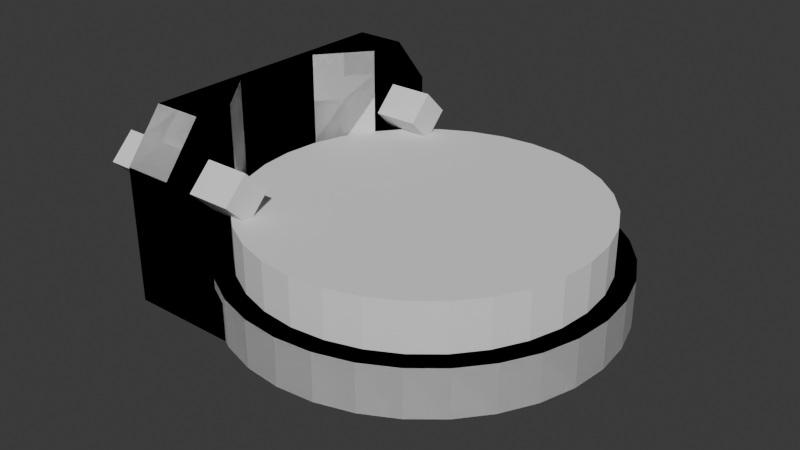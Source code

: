 # Source: design001.blend  (saved by Blender 4.1.24; exported with 4.5.12 LTS)
import bpy
from mathutils import Matrix  # noqa: F401  (used for matrix-valued properties, if any)

bpy.ops.wm.read_factory_settings(use_empty=True)
scene = bpy.context.scene
scene.name = 'Scene'

# ---- collections
col_collection = bpy.data.collections.new('Collection'); scene.collection.children.link(col_collection)
col_screws_collection = bpy.data.collections.new('screws collection'); scene.collection.children.link(col_screws_collection)

# ---- materials (node trees are filled in below, after node groups)
mat_material = bpy.data.materials.new('Material')
mat_material.alpha_threshold = 0.0
mat_material.use_transparent_shadow = False
mat_material.roughness = 0.5
mat_material.line_color = (0.0, 0.0, 0.0, 1.0)

# ---- material node trees
mat_material.use_nodes = True; mat_material.node_tree.nodes.clear()
_N = mat_material.node_tree.nodes; _L = mat_material.node_tree.links
n0 = _N.new('ShaderNodeOutputMaterial'); n0.name = 'Material Output'; n0.location = (300, 300)
n1 = _N.new('ShaderNodeBsdfPrincipled'); n1.name = 'Principled BSDF'; n1.location = (10, 300)
n1.inputs[3].default_value = 1.45
_L.new(n1.outputs[0], n0.inputs[0])
n0.is_active_output = True

# ---- world
world_world = bpy.data.worlds.new('World'); scene.world = world_world
world_world.use_nodes = True; world_world.node_tree.nodes.clear()
_N = world_world.node_tree.nodes; _L = world_world.node_tree.links
n0 = _N.new('ShaderNodeOutputWorld'); n0.name = 'World Output'; n0.location = (300, 300)
n1 = _N.new('ShaderNodeBackground'); n1.name = 'Background'; n1.location = (10, 300)
n1.inputs[0].default_value = (0.05088, 0.05088, 0.05088, 1.0)
_L.new(n1.outputs[0], n0.inputs[0])
n0.is_active_output = True
world_world.color = (0.05088, 0.05088, 0.05088)
world_world.use_sun_shadow = False
world_world.sun_shadow_jitter_overblur = 0.0

# ---- meshes
me_cube = bpy.data.meshes.new('Cube')
me_cube.from_pydata([(0.0, 0.9, 0.2), (0.0, 0.9, 0.0), (0.0, -0.9, 0.2), (0.0, -0.9, 0.0), (-1.0, 0.9, 0.2), (-1.0, 0.9, 0.0), (-1.0, -0.9, 0.2), (-1.0, -0.9, 0.0), (-0.74, 0.9, 0.0), (-0.74, -0.9, 0.2), (-0.74, -0.9, 0.0), (-0.74, 0.9, 0.2), (-0.74, -0.9, 0.7), (-1.0, -0.9, 0.7), (-1.0, 0.9, 0.7), (-0.74, 0.9, 0.7), (-0.74, -0.7, 0.95), (-1.0, -0.7, 0.95), (-1.0, 0.7, 0.95), (-0.74, 0.7, 0.95), (-1.0, 0.25, 0.0), (0.0, 0.25, 0.2), (-1.0, 0.25, 0.2), (0.0, 0.25, 0.0), (-0.74, 0.25, 0.0), (-0.94, 0.25, 0.2), (-1.0, 0.25, 0.7), (-0.94, 0.25, 0.7), (-1.0, 0.25, 0.95), (-0.94, 0.25, 0.95), (-1.0, -0.25, 0.0), (0.0, -0.25, 0.2), (-0.74, -0.25, 0.0), (-0.94, -0.25, 0.2), (-0.94, -0.25, 0.7), (-0.94, -0.25, 0.95), (-1.0, -0.25, 0.2), (0.0, -0.25, 0.0), (-1.0, -0.25, 0.7), (-1.0, -0.25, 0.95), (-1.0, -0.5, 0.0), (0.0, -0.5, 0.2), (-0.74, -0.5, 0.0), (-0.74, -0.5, 0.2), (-0.74, -0.5, 0.7), (-0.74, -0.5, 0.95), (-1.0, -0.5, 0.2), (0.0, -0.5, 0.0), (-1.0, -0.5, 0.7), (-1.0, -0.5, 0.95), (-1.0, 0.5, 0.2), (0.0, 0.5, 0.0), (-1.0, 0.5, 0.7), (-1.0, 0.5, 0.95), (-1.0, 0.5, 0.0), (0.0, 0.5, 0.2), (-0.74, 0.5, 0.0), (-0.74, 0.5, 0.2), (-0.74, 0.5, 0.7), (-0.74, 0.5, 0.95)], [], [(57, 11, 15, 58), (10, 9, 6, 7), (54, 50, 4, 5), (42, 47, 3, 10), (47, 41, 2, 3), (8, 11, 0, 1), (5, 4, 11, 8), (40, 42, 10, 7), (3, 2, 9, 10), (41, 43, 9, 2), (58, 15, 19, 59), (6, 9, 12, 13), (11, 4, 14, 15), (46, 6, 13, 48), (45, 49, 17, 16), (48, 13, 17, 49), (15, 14, 18, 19), (13, 12, 16, 17), (52, 26, 28, 53), (59, 53, 28, 29), (50, 22, 26, 52), (34, 27, 29, 35), (55, 57, 25, 21), (54, 56, 24, 20), (51, 55, 21, 23), (56, 51, 23, 24), (30, 36, 22, 20), (33, 25, 27, 34), (43, 33, 34, 44), (40, 46, 36, 30), (44, 34, 35, 45), (26, 38, 39, 28), (29, 28, 39, 35), (22, 36, 38, 26), (21, 25, 33, 31), (20, 24, 32, 30), (23, 21, 31, 37), (24, 23, 37, 32), (12, 44, 45, 16), (7, 6, 46, 40), (9, 43, 44, 12), (38, 48, 49, 39), (35, 39, 49, 45), (36, 46, 48, 38), (31, 33, 43, 41), (30, 32, 42, 40), (37, 31, 41, 47), (32, 37, 47, 42), (8, 1, 51, 56), (1, 0, 55, 51), (5, 8, 56, 54), (0, 11, 57, 55), (4, 50, 52, 14), (19, 18, 53, 59), (14, 52, 53, 18), (27, 58, 59, 29), (20, 22, 50, 54), (25, 57, 58, 27)])
_uv = me_cube.uv_layers.new(name='UVMap')
_uv.uv.foreach_set('vector', [0.8083, 0.5625, 0.8083, 0.5, 0.8083, 0.5, 0.8083, 0.5625, 0.375, 0.9333, 0.625, 0.9333, 0.625, 1.0, 0.375, 1.0, 0.375, 0.1875, 0.625, 0.1875, 0.625, 0.25, 0.375, 0.25, 0.1917, 0.7116, 0.375, 0.7116, 0.375, 0.75, 0.1917, 0.75, 0.375, 0.7116, 0.625, 0.7116, 0.625, 0.75, 0.375, 0.75, 0.375, 0.3167, 0.625, 0.3167, 0.625, 0.5, 0.375, 0.5, 0.375, 0.25, 0.625, 0.25, 0.625, 0.3167, 0.375, 0.3167, 0.125, 0.7116, 0.1917, 0.7116, 0.1917, 0.75, 0.125, 0.75, 0.375, 0.75, 0.625, 0.75, 0.625, 0.9333, 0.375, 0.9333, 0.625, 0.7116, 0.8083, 0.7116, 0.8083, 0.75, 0.625, 0.75, 0.8083, 0.5625, 0.8083, 0.5, 0.8083, 0.5, 0.8083, 0.5625, 0.625, 1.0, 0.625, 0.9333, 0.625, 0.9333, 0.625, 1.0, 0.625, 0.3167, 0.625, 0.25, 0.625, 0.25, 0.625, 0.3167, 0.625, 0.03843, 0.625, 0.0, 0.625, 0.0, 0.625, 0.03843, 0.8083, 0.7116, 0.875, 0.7116, 0.875, 0.75, 0.8083, 0.75, 0.625, 0.03843, 0.625, 0.0, 0.625, 0.0, 0.625, 0.03843, 0.625, 0.3167, 0.625, 0.25, 0.625, 0.25, 0.625, 0.3167, 0.625, 1.0, 0.625, 0.9333, 0.625, 0.9333, 0.625, 1.0, 0.625, 0.1875, 0.625, 0.125, 0.625, 0.125, 0.625, 0.1875, 0.8083, 0.5625, 0.875, 0.5625, 0.875, 0.625, 0.8083, 0.625, 0.625, 0.1875, 0.625, 0.125, 0.625, 0.125, 0.625, 0.1875, 0.8083, 0.6731, 0.8083, 0.625, 0.8083, 0.625, 0.8083, 0.6731, 0.625, 0.5625, 0.8083, 0.5625, 0.8083, 0.625, 0.625, 0.625, 0.125, 0.5625, 0.1917, 0.5625, 0.1917, 0.625, 0.125, 0.625, 0.375, 0.5625, 0.625, 0.5625, 0.625, 0.625, 0.375, 0.625, 0.1917, 0.5625, 0.375, 0.5625, 0.375, 0.625, 0.1917, 0.625, 0.375, 0.07685, 0.625, 0.07685, 0.625, 0.125, 0.375, 0.125, 0.8083, 0.6731, 0.8083, 0.625, 0.8083, 0.625, 0.8083, 0.6731, 0.8083, 0.7116, 0.8083, 0.6731, 0.8083, 0.6731, 0.8083, 0.7116, 0.375, 0.03843, 0.625, 0.03843, 0.625, 0.07685, 0.375, 0.07685, 0.8083, 0.7116, 0.8083, 0.6731, 0.8083, 0.6731, 0.8083, 0.7116, 0.625, 0.125, 0.625, 0.07685, 0.625, 0.07685, 0.625, 0.125, 0.8083, 0.625, 0.875, 0.625, 0.875, 0.6731, 0.8083, 0.6731, 0.625, 0.125, 0.625, 0.07685, 0.625, 0.07685, 0.625, 0.125, 0.625, 0.625, 0.8083, 0.625, 0.8083, 0.6731, 0.625, 0.6731, 0.125, 0.625, 0.1917, 0.625, 0.1917, 0.6731, 0.125, 0.6731, 0.375, 0.625, 0.625, 0.625, 0.625, 0.6731, 0.375, 0.6731, 0.1917, 0.625, 0.375, 0.625, 0.375, 0.6731, 0.1917, 0.6731, 0.8083, 0.75, 0.8083, 0.7116, 0.8083, 0.7116, 0.8083, 0.75, 0.375, 0.0, 0.625, 0.0, 0.625, 0.03843, 0.375, 0.03843, 0.8083, 0.75, 0.8083, 0.7116, 0.8083, 0.7116, 0.8083, 0.75, 0.625, 0.07685, 0.625, 0.03843, 0.625, 0.03843, 0.625, 0.07685, 0.8083, 0.6731, 0.875, 0.6731, 0.875, 0.7116, 0.8083, 0.7116, 0.625, 0.07685, 0.625, 0.03843, 0.625, 0.03843, 0.625, 0.07685, 0.625, 0.6731, 0.8083, 0.6731, 0.8083, 0.7116, 0.625, 0.7116, 0.125, 0.6731, 0.1917, 0.6731, 0.1917, 0.7116, 0.125, 0.7116, 0.375, 0.6731, 0.625, 0.6731, 0.625, 0.7116, 0.375, 0.7116, 0.1917, 0.6731, 0.375, 0.6731, 0.375, 0.7116, 0.1917, 0.7116, 0.1917, 0.5, 0.375, 0.5, 0.375, 0.5625, 0.1917, 0.5625, 0.375, 0.5, 0.625, 0.5, 0.625, 0.5625, 0.375, 0.5625, 0.125, 0.5, 0.1917, 0.5, 0.1917, 0.5625, 0.125, 0.5625, 0.625, 0.5, 0.8083, 0.5, 0.8083, 0.5625, 0.625, 0.5625, 0.625, 0.25, 0.625, 0.1875, 0.625, 0.1875, 0.625, 0.25, 0.8083, 0.5, 0.875, 0.5, 0.875, 0.5625, 0.8083, 0.5625, 0.625, 0.25, 0.625, 0.1875, 0.625, 0.1875, 0.625, 0.25, 0.8083, 0.625, 0.8083, 0.5625, 0.8083, 0.5625, 0.8083, 0.625, 0.375, 0.125, 0.625, 0.125, 0.625, 0.1875, 0.375, 0.1875, 0.8083, 0.625, 0.8083, 0.5625, 0.8083, 0.5625, 0.8083, 0.625])
me_cube.materials.append(mat_material)
me_cube.use_mirror_vertex_groups = False
me_cube.update()
me_cylinder = bpy.data.meshes.new('Cylinder')
me_cylinder.from_pydata([(0.0, 1.0, -1.0), (0.0, 1.0, 1.0), (0.1951, 0.9808, -1.0), (0.1951, 0.9808, 1.0), (0.3827, 0.9239, -1.0), (0.3827, 0.9239, 1.0), (0.5556, 0.8315, -1.0), (0.5556, 0.8315, 1.0), (0.7071, 0.7071, -1.0), (0.7071, 0.7071, 1.0), (0.8315, 0.5556, -1.0), (0.8315, 0.5556, 1.0), (0.9239, 0.3827, -1.0), (0.9239, 0.3827, 1.0), (0.9808, 0.1951, -1.0), (0.9808, 0.1951, 1.0), (1.0, 0.0, -1.0), (1.0, 0.0, 1.0), (0.9808, -0.1951, -1.0), (0.9808, -0.1951, 1.0), (0.9239, -0.3827, -1.0), (0.9239, -0.3827, 1.0), (0.8315, -0.5556, -1.0), (0.8315, -0.5556, 1.0), (0.7071, -0.7071, -1.0), (0.7071, -0.7071, 1.0), (0.5556, -0.8315, -1.0), (0.5556, -0.8315, 1.0), (0.3827, -0.9239, -1.0), (0.3827, -0.9239, 1.0), (0.1951, -0.9808, -1.0), (0.1951, -0.9808, 1.0), (0.0, -1.0, -1.0), (0.0, -1.0, 1.0), (-0.1951, -0.9808, -1.0), (-0.1951, -0.9808, 1.0), (-0.3827, -0.9239, -1.0), (-0.3827, -0.9239, 1.0), (-0.5556, -0.8315, -1.0), (-0.5556, -0.8315, 1.0), (-0.7071, -0.7071, -1.0), (-0.7071, -0.7071, 1.0), (-0.8315, -0.5556, -1.0), (-0.8315, -0.5556, 1.0), (-0.9239, -0.3827, -1.0), (-0.9239, -0.3827, 1.0), (-0.9808, -0.1951, -1.0), (-0.9808, -0.1951, 1.0), (-1.0, 0.0, -1.0), (-1.0, 0.0, 1.0), (-0.9808, 0.1951, -1.0), (-0.9808, 0.1951, 1.0), (-0.9239, 0.3827, -1.0), (-0.9239, 0.3827, 1.0), (-0.8315, 0.5556, -1.0), (-0.8315, 0.5556, 1.0), (-0.7071, 0.7071, -1.0), (-0.7071, 0.7071, 1.0), (-0.5556, 0.8315, -1.0), (-0.5556, 0.8315, 1.0), (-0.3827, 0.9239, -1.0), (-0.3827, 0.9239, 1.0), (-0.1951, 0.9808, -1.0), (-0.1951, 0.9808, 1.0)], [], [(0, 1, 3, 2), (2, 3, 5, 4), (4, 5, 7, 6), (6, 7, 9, 8), (8, 9, 11, 10), (10, 11, 13, 12), (12, 13, 15, 14), (14, 15, 17, 16), (16, 17, 19, 18), (18, 19, 21, 20), (20, 21, 23, 22), (22, 23, 25, 24), (24, 25, 27, 26), (26, 27, 29, 28), (28, 29, 31, 30), (30, 31, 33, 32), (32, 33, 35, 34), (34, 35, 37, 36), (36, 37, 39, 38), (38, 39, 41, 40), (40, 41, 43, 42), (42, 43, 45, 44), (44, 45, 47, 46), (46, 47, 49, 48), (48, 49, 51, 50), (50, 51, 53, 52), (52, 53, 55, 54), (54, 55, 57, 56), (56, 57, 59, 58), (58, 59, 61, 60), (3, 1, 63, 61, 59, 57, 55, 53, 51, 49, 47, 45, 43, 41, 39, 37, 35, 33, 31, 29, 27, 25, 23, 21, 19, 17, 15, 13, 11, 9, 7, 5), (60, 61, 63, 62), (62, 63, 1, 0), (0, 2, 4, 6, 8, 10, 12, 14, 16, 18, 20, 22, 24, 26, 28, 30, 32, 34, 36, 38, 40, 42, 44, 46, 48, 50, 52, 54, 56, 58, 60, 62)])
_uv = me_cylinder.uv_layers.new(name='UVMap')
_uv.uv.foreach_set('vector', [1.0, 0.5, 1.0, 1.0, 0.9688, 1.0, 0.9688, 0.5, 0.9688, 0.5, 0.9688, 1.0, 0.9375, 1.0, 0.9375, 0.5, 0.9375, 0.5, 0.9375, 1.0, 0.9062, 1.0, 0.9062, 0.5, 0.9062, 0.5, 0.9062, 1.0, 0.875, 1.0, 0.875, 0.5, 0.875, 0.5, 0.875, 1.0, 0.8438, 1.0, 0.8438, 0.5, 0.8438, 0.5, 0.8438, 1.0, 0.8125, 1.0, 0.8125, 0.5, 0.8125, 0.5, 0.8125, 1.0, 0.7812, 1.0, 0.7812, 0.5, 0.7812, 0.5, 0.7812, 1.0, 0.75, 1.0, 0.75, 0.5, 0.75, 0.5, 0.75, 1.0, 0.7188, 1.0, 0.7188, 0.5, 0.7188, 0.5, 0.7188, 1.0, 0.6875, 1.0, 0.6875, 0.5, 0.6875, 0.5, 0.6875, 1.0, 0.6562, 1.0, 0.6562, 0.5, 0.6562, 0.5, 0.6562, 1.0, 0.625, 1.0, 0.625, 0.5, 0.625, 0.5, 0.625, 1.0, 0.5938, 1.0, 0.5938, 0.5, 0.5938, 0.5, 0.5938, 1.0, 0.5625, 1.0, 0.5625, 0.5, 0.5625, 0.5, 0.5625, 1.0, 0.5312, 1.0, 0.5312, 0.5, 0.5312, 0.5, 0.5312, 1.0, 0.5, 1.0, 0.5, 0.5, 0.5, 0.5, 0.5, 1.0, 0.4688, 1.0, 0.4688, 0.5, 0.4688, 0.5, 0.4688, 1.0, 0.4375, 1.0, 0.4375, 0.5, 0.4375, 0.5, 0.4375, 1.0, 0.4062, 1.0, 0.4062, 0.5, 0.4062, 0.5, 0.4062, 1.0, 0.375, 1.0, 0.375, 0.5, 0.375, 0.5, 0.375, 1.0, 0.3438, 1.0, 0.3438, 0.5, 0.3438, 0.5, 0.3438, 1.0, 0.3125, 1.0, 0.3125, 0.5, 0.3125, 0.5, 0.3125, 1.0, 0.2812, 1.0, 0.2812, 0.5, 0.2812, 0.5, 0.2812, 1.0, 0.25, 1.0, 0.25, 0.5, 0.25, 0.5, 0.25, 1.0, 0.2188, 1.0, 0.2188, 0.5, 0.2188, 0.5, 0.2188, 1.0, 0.1875, 1.0, 0.1875, 0.5, 0.1875, 0.5, 0.1875, 1.0, 0.1562, 1.0, 0.1562, 0.5, 0.1562, 0.5, 0.1562, 1.0, 0.125, 1.0, 0.125, 0.5, 0.125, 0.5, 0.125, 1.0, 0.09375, 1.0, 0.09375, 0.5, 0.09375, 0.5, 0.09375, 1.0, 0.0625, 1.0, 0.0625, 0.5, 0.2968, 0.4854, 0.25, 0.49, 0.2032, 0.4854, 0.1582, 0.4717, 0.1167, 0.4496, 0.08029, 0.4197, 0.05045, 0.3833, 0.02827, 0.3418, 0.01461, 0.2968, 0.01, 0.25, 0.01461, 0.2032, 0.02827, 0.1582, 0.05045, 0.1167, 0.08029, 0.08029, 0.1167, 0.05045, 0.1582, 0.02827, 0.2032, 0.01461, 0.25, 0.01, 0.2968, 0.01461, 0.3418, 0.02827, 0.3833, 0.05045, 0.4197, 0.08029, 0.4496, 0.1167, 0.4717, 0.1582, 0.4854, 0.2032, 0.49, 0.25, 0.4854, 0.2968, 0.4717, 0.3418, 0.4496, 0.3833, 0.4197, 0.4197, 0.3833, 0.4496, 0.3418, 0.4717, 0.0625, 0.5, 0.0625, 1.0, 0.03125, 1.0, 0.03125, 0.5, 0.03125, 0.5, 0.03125, 1.0, 0.0, 1.0, 0.0, 0.5, 0.75, 0.49, 0.7968, 0.4854, 0.8418, 0.4717, 0.8833, 0.4496, 0.9197, 0.4197, 0.9496, 0.3833, 0.9717, 0.3418, 0.9854, 0.2968, 0.99, 0.25, 0.9854, 0.2032, 0.9717, 0.1582, 0.9496, 0.1167, 0.9197, 0.08029, 0.8833, 0.05045, 0.8418, 0.02827, 0.7968, 0.01461, 0.75, 0.01, 0.7032, 0.01461, 0.6582, 0.02827, 0.6167, 0.05045, 0.5803, 0.08029, 0.5504, 0.1167, 0.5283, 0.1582, 0.5146, 0.2032, 0.51, 0.25, 0.5146, 0.2968, 0.5283, 0.3418, 0.5504, 0.3833, 0.5803, 0.4197, 0.6167, 0.4496, 0.6582, 0.4717, 0.7032, 0.4854])
me_cylinder.update()
me_cylinder_001 = bpy.data.meshes.new('Cylinder.001')
me_cylinder_001.from_pydata([(0.0, 1.0, 0.0), (0.0, 1.0, 0.25), (0.1951, 0.9808, 0.0), (0.1951, 0.9808, 0.25), (0.3827, 0.9239, 0.0), (0.3827, 0.9239, 0.25), (0.5556, 0.8315, 0.0), (0.5556, 0.8315, 0.25), (0.7071, 0.7071, 0.0), (0.7071, 0.7071, 0.25), (0.8315, 0.5556, 0.0), (0.8315, 0.5556, 0.25), (0.9239, 0.3827, 0.0), (0.9239, 0.3827, 0.25), (0.9808, 0.1951, 0.0), (0.9808, 0.1951, 0.25), (1.0, -1.49e-08, 0.0), (1.0, 0.0, 0.25), (0.9808, -0.1951, 0.0), (0.9808, -0.1951, 0.25), (0.9239, -0.3827, 0.0), (0.9239, -0.3827, 0.25), (0.8315, -0.5556, 0.0), (0.8315, -0.5556, 0.25), (0.7071, -0.7071, 0.0), (0.7071, -0.7071, 0.25), (0.5556, -0.8315, 0.0), (0.5556, -0.8315, 0.25), (0.3827, -0.9239, 0.0), (0.3827, -0.9239, 0.25), (0.1951, -0.9808, 0.0), (0.1951, -0.9808, 0.25), (0.0, -1.0, 0.0), (0.0, -1.0, 0.25), (-0.1951, -0.9808, 0.0), (-0.1951, -0.9808, 0.25), (-0.3827, -0.9239, 0.0), (-0.3827, -0.9239, 0.25), (-0.5556, -0.8315, 0.0), (-0.5556, -0.8315, 0.25), (-0.7071, -0.7071, 0.0), (-0.7071, -0.7071, 0.25), (-0.8315, -0.5556, 0.0), (-0.8315, -0.5556, 0.25), (-0.9239, -0.3827, 0.0), (-0.9239, -0.3827, 0.25), (-0.9808, -0.1951, 0.0), (-0.9808, -0.1951, 0.25), (-1.0, -1.49e-08, 0.0), (-1.0, 0.0, 0.25), (-0.9808, 0.1951, 0.0), (-0.9808, 0.1951, 0.25), (-0.9239, 0.3827, 0.0), (-0.9239, 0.3827, 0.25), (-0.8315, 0.5556, 0.0), (-0.8315, 0.5556, 0.25), (-0.7071, 0.7071, 0.0), (-0.7071, 0.7071, 0.25), (-0.5556, 0.8315, 0.0), (-0.5556, 0.8315, 0.25), (-0.3827, 0.9239, 0.0), (-0.3827, 0.9239, 0.25), (-0.1951, 0.9808, 0.0), (-0.1951, 0.9808, 0.25)], [], [(0, 1, 3, 2), (2, 3, 5, 4), (4, 5, 7, 6), (6, 7, 9, 8), (8, 9, 11, 10), (10, 11, 13, 12), (12, 13, 15, 14), (14, 15, 17, 16), (16, 17, 19, 18), (18, 19, 21, 20), (20, 21, 23, 22), (22, 23, 25, 24), (24, 25, 27, 26), (26, 27, 29, 28), (28, 29, 31, 30), (30, 31, 33, 32), (32, 33, 35, 34), (34, 35, 37, 36), (36, 37, 39, 38), (38, 39, 41, 40), (40, 41, 43, 42), (42, 43, 45, 44), (44, 45, 47, 46), (46, 47, 49, 48), (48, 49, 51, 50), (50, 51, 53, 52), (52, 53, 55, 54), (54, 55, 57, 56), (56, 57, 59, 58), (58, 59, 61, 60), (3, 1, 63, 61, 59, 57, 55, 53, 51, 49, 47, 45, 43, 41, 39, 37, 35, 33, 31, 29, 27, 25, 23, 21, 19, 17, 15, 13, 11, 9, 7, 5), (60, 61, 63, 62), (62, 63, 1, 0), (0, 2, 4, 6, 8, 10, 12, 14, 16, 18, 20, 22, 24, 26, 28, 30, 32, 34, 36, 38, 40, 42, 44, 46, 48, 50, 52, 54, 56, 58, 60, 62)])
_uv = me_cylinder_001.uv_layers.new(name='UVMap')
_uv.uv.foreach_set('vector', [1.0, 0.5, 1.0, 1.0, 0.9688, 1.0, 0.9688, 0.5, 0.9688, 0.5, 0.9688, 1.0, 0.9375, 1.0, 0.9375, 0.5, 0.9375, 0.5, 0.9375, 1.0, 0.9062, 1.0, 0.9062, 0.5, 0.9062, 0.5, 0.9062, 1.0, 0.875, 1.0, 0.875, 0.5, 0.875, 0.5, 0.875, 1.0, 0.8438, 1.0, 0.8438, 0.5, 0.8438, 0.5, 0.8438, 1.0, 0.8125, 1.0, 0.8125, 0.5, 0.8125, 0.5, 0.8125, 1.0, 0.7812, 1.0, 0.7812, 0.5, 0.7812, 0.5, 0.7812, 1.0, 0.75, 1.0, 0.75, 0.5, 0.75, 0.5, 0.75, 1.0, 0.7188, 1.0, 0.7188, 0.5, 0.7188, 0.5, 0.7188, 1.0, 0.6875, 1.0, 0.6875, 0.5, 0.6875, 0.5, 0.6875, 1.0, 0.6562, 1.0, 0.6562, 0.5, 0.6562, 0.5, 0.6562, 1.0, 0.625, 1.0, 0.625, 0.5, 0.625, 0.5, 0.625, 1.0, 0.5938, 1.0, 0.5938, 0.5, 0.5938, 0.5, 0.5938, 1.0, 0.5625, 1.0, 0.5625, 0.5, 0.5625, 0.5, 0.5625, 1.0, 0.5312, 1.0, 0.5312, 0.5, 0.5312, 0.5, 0.5312, 1.0, 0.5, 1.0, 0.5, 0.5, 0.5, 0.5, 0.5, 1.0, 0.4688, 1.0, 0.4688, 0.5, 0.4688, 0.5, 0.4688, 1.0, 0.4375, 1.0, 0.4375, 0.5, 0.4375, 0.5, 0.4375, 1.0, 0.4062, 1.0, 0.4062, 0.5, 0.4062, 0.5, 0.4062, 1.0, 0.375, 1.0, 0.375, 0.5, 0.375, 0.5, 0.375, 1.0, 0.3438, 1.0, 0.3438, 0.5, 0.3438, 0.5, 0.3438, 1.0, 0.3125, 1.0, 0.3125, 0.5, 0.3125, 0.5, 0.3125, 1.0, 0.2812, 1.0, 0.2812, 0.5, 0.2812, 0.5, 0.2812, 1.0, 0.25, 1.0, 0.25, 0.5, 0.25, 0.5, 0.25, 1.0, 0.2188, 1.0, 0.2188, 0.5, 0.2188, 0.5, 0.2188, 1.0, 0.1875, 1.0, 0.1875, 0.5, 0.1875, 0.5, 0.1875, 1.0, 0.1562, 1.0, 0.1562, 0.5, 0.1562, 0.5, 0.1562, 1.0, 0.125, 1.0, 0.125, 0.5, 0.125, 0.5, 0.125, 1.0, 0.09375, 1.0, 0.09375, 0.5, 0.09375, 0.5, 0.09375, 1.0, 0.0625, 1.0, 0.0625, 0.5, 0.2968, 0.4854, 0.25, 0.49, 0.2032, 0.4854, 0.1582, 0.4717, 0.1167, 0.4496, 0.08029, 0.4197, 0.05045, 0.3833, 0.02827, 0.3418, 0.01461, 0.2968, 0.01, 0.25, 0.01461, 0.2032, 0.02827, 0.1582, 0.05045, 0.1167, 0.08029, 0.08029, 0.1167, 0.05045, 0.1582, 0.02827, 0.2032, 0.01461, 0.25, 0.01, 0.2968, 0.01461, 0.3418, 0.02827, 0.3833, 0.05045, 0.4197, 0.08029, 0.4496, 0.1167, 0.4717, 0.1582, 0.4854, 0.2032, 0.49, 0.25, 0.4854, 0.2968, 0.4717, 0.3418, 0.4496, 0.3833, 0.4197, 0.4197, 0.3833, 0.4496, 0.3418, 0.4717, 0.0625, 0.5, 0.0625, 1.0, 0.03125, 1.0, 0.03125, 0.5, 0.03125, 0.5, 0.03125, 1.0, 0.0, 1.0, 0.0, 0.5, 0.75, 0.49, 0.7968, 0.4854, 0.8418, 0.4717, 0.8833, 0.4496, 0.9197, 0.4197, 0.9496, 0.3833, 0.9717, 0.3418, 0.9854, 0.2968, 0.99, 0.25, 0.9854, 0.2032, 0.9717, 0.1582, 0.9496, 0.1167, 0.9197, 0.08029, 0.8833, 0.05045, 0.8418, 0.02827, 0.7968, 0.01461, 0.75, 0.01, 0.7032, 0.01461, 0.6582, 0.02827, 0.6167, 0.05045, 0.5803, 0.08029, 0.5504, 0.1167, 0.5283, 0.1582, 0.5146, 0.2032, 0.51, 0.25, 0.5146, 0.2968, 0.5283, 0.3418, 0.5504, 0.3833, 0.5803, 0.4197, 0.6167, 0.4496, 0.6582, 0.4717, 0.7032, 0.4854])
me_cylinder_001.update()
me_cube_004 = bpy.data.meshes.new('Cube.004')
me_cube_004.from_pydata([(0.0, 0.9, 0.1), (0.0, 1.0, 0.0), (0.0, 0.9, 0.0), (0.0, 1.0, 0.25), (0.1756, 0.8827, 0.1), (0.1951, 0.9808, 0.0), (0.3444, 0.8315, 0.1), (0.1951, 0.9808, 0.25), (0.0, -0.9, 0.0), (0.5, 0.7483, 0.1), (-1.0, 0.9, 0.2), (0.3827, 0.9239, 0.0), (0.6364, 0.6364, 0.1), (-1.0, 0.9, 0.0), (0.3827, 0.9239, 0.25), (0.7483, 0.5, 0.1), (-1.0, -0.9, 0.2), (0.5556, 0.8315, 0.0), (0.8315, 0.3444, 0.1), (-1.0, -0.9, 0.0), (0.5556, 0.8315, 0.25), (0.8827, 0.1756, 0.1), (0.7071, 0.7071, 0.0), (-0.74, 0.9, 0.0), (0.9, 0.0, 0.1), (-0.74, -0.9, 0.2), (0.7071, 0.7071, 0.25), (0.8315, 0.5556, 0.0), (0.8827, -0.1756, 0.1), (-0.74, -0.9, 0.0), (0.8315, -0.3444, 0.1), (-0.74, 0.9, 0.2), (0.8315, 0.5556, 0.25), (0.9239, 0.3827, 0.0), (0.7483, -0.5, 0.1), (-0.74, -0.9, 0.7), (0.9239, 0.3827, 0.25), (0.6364, -0.6364, 0.1), (-1.0, -0.9, 0.7), (0.9808, 0.1951, 0.0), (0.5, -0.7483, 0.1), (-1.0, 0.9, 0.7), (0.3444, -0.8315, 0.1), (-0.74, 0.9, 0.7), (0.9808, 0.1951, 0.25), (0.1756, -0.8827, 0.1), (1.0, -1.49e-08, 0.0), (-0.74, -0.7, 0.95), (0.0, -0.9, 0.1), (-1.0, -0.7, 0.95), (1.0, 0.0, 0.25), (0.9808, -0.1951, 0.0), (-0.1756, -0.8827, 0.1), (-1.0, 0.7, 0.95), (0.9808, -0.1951, 0.25), (-0.3444, -0.8315, 0.1), (-0.74, 0.7, 0.95), (0.9239, -0.3827, 0.0), (-0.5, -0.7483, 0.1), (-1.0, 0.25, 0.0), (0.9239, -0.3827, 0.25), (-0.6364, -0.6364, 0.1), (0.8315, -0.5556, 0.0), (-1.0, 0.25, 0.2), (-0.7483, -0.5, 0.1), (0.8315, -0.5556, 0.25), (-0.7483, -0.5, 0.5), (0.0, 0.25, 0.0), (-0.8315, -0.3444, 0.1), (0.7071, -0.7071, 0.0), (-0.74, 0.25, 0.0), (-0.8827, -0.1756, 0.1), (0.7071, -0.7071, 0.25), (-1.0, 0.25, 0.7), (-0.9, 0.0, 0.1), (0.5556, -0.8315, 0.0), (-0.8827, 0.1756, 0.1), (0.5556, -0.8315, 0.25), (-0.94, 0.25, 0.7), (-1.0, 0.25, 0.95), (-0.8315, 0.3444, 0.1), (0.3827, -0.9239, 0.0), (-0.94, 0.25, 0.95), (-0.7483, 0.5, 0.1), (-0.7483, 0.5, 0.5), (0.3827, -0.9239, 0.25), (0.1951, -0.9808, 0.0), (-0.6364, 0.6364, 0.1), (-1.0, -0.25, 0.0), (-0.5, 0.7483, 0.1), (0.1951, -0.9808, 0.25), (-0.74, -0.25, 0.0), (0.0, -1.0, 0.0), (-0.3444, 0.8315, 0.1), (0.0, -1.0, 0.25), (-0.94, -0.25, 0.7), (-0.1756, 0.8827, 0.1), (-0.1951, -0.9808, 0.0), (-0.94, -0.25, 0.95), (-0.1951, -0.9808, 0.25), (-1.0, -0.25, 0.2), (-0.3827, -0.9239, 0.0), (0.0, -0.25, 0.0), (-0.3827, -0.9239, 0.25), (-1.0, -0.25, 0.7), (-0.5556, -0.8315, 0.0), (-1.0, -0.25, 0.95), (-0.5556, -0.8315, 0.25), (-1.0, -0.5, 0.0), (-0.7071, -0.7071, 0.0), (-0.7071, -0.7071, 0.25), (-0.74, -0.5, 0.0), (-0.8315, -0.5556, 0.0), (-0.9239, -0.3827, 0.0), (-0.74, -0.5, 0.7), (-0.74, -0.5, 0.95), (-0.9808, -0.1951, 0.0), (-1.0, -0.5, 0.2), (0.0, -0.5, 0.0), (-1.0, -1.49e-08, 0.0), (-1.0, -0.5, 0.7), (-1.0, 0.0, 0.25), (-1.0, -0.5, 0.95), (-0.9808, 0.1951, 0.0), (-1.0, 0.5, 0.2), (0.0, 0.5, 0.0), (-1.0, 0.5, 0.7), (-0.9239, 0.3827, 0.0), (-1.0, 0.5, 0.95), (-1.0, 0.5, 0.0), (-0.8315, 0.5556, 0.0), (-0.74, 0.5, 0.0), (-0.7071, 0.7071, 0.0), (-0.7071, 0.7071, 0.25), (-0.5556, 0.8315, 0.0), (-0.74, 0.5, 0.7), (-0.74, 0.5, 0.95), (-0.5556, 0.8315, 0.25), (-0.3827, 0.9239, 0.0), (-0.3827, 0.9239, 0.25), (-0.1951, 0.9808, 0.0), (-0.1951, 0.9808, 0.25), (-0.74, 0.667, 0.25), (-0.74, 0.667, 0.2), (-0.4274, 0.9, 0.2), (-0.316, 0.9, 0.0), (-0.4274, 0.9, 0.0), (-0.4274, -0.9, 0.2), (-0.4274, -0.9, 0.0), (-0.7071, -0.7071, 0.2), (-0.74, -0.667, 0.2), (-0.5556, -0.8315, 0.2), (-1.0, -2.98e-09, 0.2), (-0.94, 0.25, 0.25), (-0.94, -0.25, 0.25), (-0.74, -0.667, 0.25), (-0.5556, 0.8315, 0.2), (-0.7071, 0.7071, 0.2), (-0.74, -0.667, 0.0), (-0.8612, -0.5, 0.0), (-0.9641, -0.25, 0.0), (-0.9494, -0.2987, 0.0), (-0.9641, 0.25, 0.0), (-0.9773, 0.2064, 0.0), (-0.8612, 0.5, 0.0), (-0.9083, 0.4118, 0.0), (-0.74, 0.667, 0.0), (-0.8006, 0.5932, 0.0), (-0.5785, 0.8127, 0.0), (-0.8545, -0.5, 0.0), (-0.1114, 0.5602, 0.0), (-0.3793, 0.705, 0.0), (-0.5163, 0.5, 0.0), (-0.8614, -0.01647, 0.0), (-0.5575, 0.4384, 0.0), (-0.05331, 0.268, 0.0), (-0.9766, 0.2051, 0.0), (-0.7929, 0.5814, 0.0), (-0.8436, -0.4004, 0.0), (-0.9303, -0.3171, 0.0), (-0.74, -0.356, 0.0), (-0.701, 0.2236, 0.0), (-0.8923, 0.25, 0.0), (-0.9221, 0.1001, 0.0), (-0.6834, 0.25, 0.0), (-0.04973, 0.25, 0.0), (-0.8678, 0.3729, 0.0), (-0.09946, 0.5, 0.0), (-0.74, 0.5102, 0.5), (-0.74, 0.5102, 0.25), (-0.74, 0.5, 0.5), (-0.7651, -0.4686, 0.5), (-0.7651, -0.4686, 0.25), (-0.74, -0.5, 0.5), (-0.74, -0.5102, 0.25), (-0.74, -0.5102, 0.5), (-0.7651, 0.4686, 0.5), (-0.7651, 0.4686, 0.25), (-0.9, 0.0, 0.25), (-0.8315, 0.3444, 0.25), (-0.8827, 0.1756, 0.25), (-0.6364, -0.6364, 0.25), (-0.8827, -0.1756, 0.25), (-0.8315, -0.3444, 0.25), (-0.6364, 0.6364, 0.25), (-0.5, -0.7483, 0.25), (-0.3444, 0.8315, 0.25), (-0.5, 0.7483, 0.25), (-0.1756, 0.8827, 0.25), (0.1756, 0.8827, 0.25), (0.0, 0.9, 0.25), (0.5, 0.7483, 0.25), (0.7483, 0.5, 0.25), (0.6364, 0.6364, 0.25), (0.9, 0.0, 0.25), (0.8827, -0.1756, 0.25), (0.8827, 0.1756, 0.25), (0.8315, 0.3444, 0.25), (-0.1756, -0.8827, 0.25), (0.1756, -0.8827, 0.25), (0.0, -0.9, 0.25), (0.5, -0.7483, 0.25), (0.7483, -0.5, 0.25), (0.6364, -0.6364, 0.25), (0.3444, -0.8315, 0.25), (0.3444, 0.8315, 0.25), (-0.3444, -0.8315, 0.25), (0.8315, -0.3444, 0.25), (-0.2871, -0.4, 0.1), (-0.2854, -0.417, 0.1), (-0.2854, -0.383, 0.1), (-0.2724, -0.4484, 0.1), (-0.2778, -0.4383, 0.1), (-0.2805, -0.3667, 0.1), (-0.2805, -0.4333, 0.1), (-0.2724, -0.3516, 0.1), (-0.2484, -0.4724, 0.1), (-0.2616, -0.3384, 0.1), (-0.217, -0.3146, 0.1), (-0.217, -0.4854, 0.1), (-0.2333, -0.3195, 0.1), (-0.2333, -0.4805, 0.1), (-0.2484, -0.3276, 0.1), (-0.2616, -0.4616, 0.1), (-0.183, -0.4854, 0.1), (-0.183, -0.3146, 0.1), (-0.1516, -0.4724, 0.1), (-0.1516, -0.3276, 0.1), (-0.1667, -0.4805, 0.1), (-0.1667, -0.3195, 0.1), (-0.1276, -0.4484, 0.1), (-0.1276, -0.3516, 0.1), (-0.1129, -0.4, 0.1), (-0.1146, -0.383, 0.1), (-0.1146, -0.417, 0.1), (-0.1195, -0.3667, 0.1), (-0.1195, -0.4333, 0.1), (-0.1384, -0.3384, 0.1), (-0.1384, -0.4616, 0.1), (-0.2, -0.4871, 0.1), (-0.2, -0.3129, 0.1), (-0.2871, 0.4, 0.1), (-0.2854, 0.383, 0.1), (-0.2854, 0.417, 0.1), (-0.2724, 0.3516, 0.1), (-0.2724, 0.4484, 0.1), (-0.2751, 0.4435, 0.1), (-0.2805, 0.3667, 0.1), (-0.2805, 0.4333, 0.1), (-0.2484, 0.3276, 0.1), (-0.2484, 0.4724, 0.1), (-0.217, 0.3146, 0.1), (-0.217, 0.4854, 0.1), (-0.2333, 0.3195, 0.1), (-0.2333, 0.4805, 0.1), (-0.2616, 0.3384, 0.1), (-0.2616, 0.4616, 0.1), (-0.183, 0.3146, 0.1), (-0.183, 0.4854, 0.1), (-0.1516, 0.3276, 0.1), (-0.1516, 0.4724, 0.1), (-0.1667, 0.3195, 0.1), (-0.1667, 0.4805, 0.1), (-0.1276, 0.3516, 0.1), (-0.1276, 0.4484, 0.1), (-0.1129, 0.4, 0.1), (-0.1146, 0.383, 0.1), (-0.1146, 0.417, 0.1), (-0.1195, 0.3667, 0.1), (-0.1195, 0.4333, 0.1), (-0.1384, 0.3384, 0.1), (-0.1384, 0.4616, 0.1), (-0.2, 0.3129, 0.1), (-0.2, 0.4871, 0.1), (-1.0, -0.65, 0.7273), (-1.0, -0.6227, 0.7), (-0.74, -0.6227, 0.7), (-0.74, -0.65, 0.7273), (-1.0, -0.5227, 0.6), (-0.74, -0.5227, 0.6), (-1.0, -0.7773, 0.6), (-0.74, -0.7773, 0.6), (-1.0, -0.65, 0.4727), (-0.74, -0.65, 0.4727), (-1.0, -0.6773, 0.7), (-0.74, -0.6773, 0.7), (-1.0, 0.65, 0.7273), (-1.0, 0.6773, 0.7), (-0.74, 0.6773, 0.7), (-0.74, 0.65, 0.7273), (-1.0, 0.7773, 0.6), (-0.74, 0.7773, 0.6), (-1.0, 0.5227, 0.6), (-0.74, 0.5227, 0.6), (-0.74, 0.65, 0.4727), (-1.0, 0.65, 0.4727), (-1.0, 0.6227, 0.7), (-0.74, 0.6227, 0.7), (-0.2, -0.3129, 0.0), (-0.183, -0.3146, 0.0), (-0.1667, -0.3195, 0.0), (-0.1516, -0.3276, 0.0), (-0.1384, -0.3384, 0.0), (-0.1276, -0.3516, 0.0), (-0.1195, -0.3667, 0.0), (-0.1146, -0.383, 0.0), (-0.1129, -0.4, 0.0), (-0.1146, -0.417, 0.0), (-0.1195, -0.4333, 0.0), (-0.1276, -0.4484, 0.0), (-0.1384, -0.4616, 0.0), (-0.1516, -0.4724, 0.0), (-0.1667, -0.4805, 0.0), (-0.183, -0.4854, 0.0), (-0.2, -0.4871, 0.0), (-0.217, -0.4854, 0.0), (-0.2333, -0.4805, 0.0), (-0.2484, -0.4724, 0.0), (-0.2616, -0.4616, 0.0), (-0.2724, -0.4484, 0.0), (-0.2805, -0.4333, 0.0), (-0.2854, -0.417, 0.0), (-0.2871, -0.4, 0.0), (-0.2854, -0.383, 0.0), (-0.2805, -0.3667, 0.0), (-0.2724, -0.3516, 0.0), (-0.2616, -0.3384, 0.0), (-0.2484, -0.3276, 0.0), (-0.2333, -0.3195, 0.0), (-0.217, -0.3146, 0.0), (-0.2, 0.4871, 0.0), (-0.183, 0.4854, 0.0), (-0.1667, 0.4805, 0.0), (-0.1516, 0.4724, 0.0), (-0.1384, 0.4616, 0.0), (-0.1276, 0.4484, 0.0), (-0.1195, 0.4333, 0.0), (-0.1146, 0.417, 0.0), (-0.1129, 0.4, 0.0), (-0.1146, 0.383, 0.0), (-0.1195, 0.3667, 0.0), (-0.1276, 0.3516, 0.0), (-0.1384, 0.3384, 0.0), (-0.1516, 0.3276, 0.0), (-0.1667, 0.3195, 0.0), (-0.183, 0.3146, 0.0), (-0.2, 0.3129, 0.0), (-0.217, 0.3146, 0.0), (-0.2333, 0.3195, 0.0), (-0.2484, 0.3276, 0.0), (-0.2616, 0.3384, 0.0), (-0.2724, 0.3516, 0.0), (-0.2805, 0.3667, 0.0), (-0.2854, 0.383, 0.0), (-0.2871, 0.4, 0.0), (-0.2854, 0.417, 0.0), (-0.2805, 0.4333, 0.0), (-0.2724, 0.4484, 0.0), (-0.2616, 0.4616, 0.0), (-0.2484, 0.4724, 0.0), (-0.2333, 0.4805, 0.0), (-0.217, 0.4854, 0.0)], [], [(317, 135, 190, 188, 189, 142, 143, 31, 43, 308, 311, 314, 313), (29, 25, 16, 19), (129, 124, 10, 13), (148, 29, 158, 109, 105), (8, 148, 105, 109, 158, 111, 118), (23, 31, 144, 146), (13, 10, 31, 23), (29, 19, 108, 159, 112, 158), (158, 112, 159, 169, 111), (25, 29, 148, 147), (150, 25, 147, 151, 149), (43, 56, 136, 135, 317, 309, 308), (16, 25, 35, 38), (31, 10, 41, 43), (295, 120, 117, 16, 38, 304, 300, 302, 298), (115, 122, 49, 47), (304, 38, 49, 122, 120, 295, 294), (43, 41, 53, 56), (38, 35, 47, 49), (126, 73, 79, 128), (136, 128, 79, 82), (124, 63, 73, 126), (95, 78, 82, 98), (162, 59, 129, 164, 165, 127), (165, 164, 131, 70, 182, 186), (182, 162, 127, 165, 186), (174, 131, 172), (354, 187, 125, 67, 175, 362, 361, 360, 359, 358, 357, 356, 355), (175, 185, 184, 70, 131, 174, 172, 187, 354, 353, 352, 351, 350, 381, 380, 379, 378, 377, 376, 375, 374, 373, 372, 371, 370, 369, 368, 367, 366, 365, 364, 363, 362), (175, 67, 185), (152, 63, 59, 119), (88, 100, 152, 119), (153, 78, 95, 154), (191, 192, 154, 95, 114, 193), (108, 117, 100, 88), (114, 95, 98, 115), (73, 104, 106, 79), (82, 79, 106, 98), (63, 152, 121), (100, 104, 73, 63, 121, 152), (160, 88, 119, 116), (59, 162, 163, 123, 119), (176, 123, 163), (163, 162, 182, 70, 91, 160, 116, 173, 183, 123, 176), (173, 116, 119, 123, 183), (181, 70, 184), (102, 91, 70, 181, 184, 185, 67), (297, 296, 114, 115, 47, 35, 305), (19, 16, 117, 108), (305, 35, 25, 150, 155, 194, 195, 193, 114, 296, 299, 303, 301), (104, 120, 122, 106), (98, 106, 122, 115), (100, 117, 120, 104), (159, 108, 88, 160, 161, 113), (111, 169, 178, 180), (161, 160, 91, 180, 178, 169, 159, 113, 179), (179, 113, 161), (328, 118, 111, 180, 91, 102, 323, 322, 321, 320, 319, 318, 349, 348, 347, 346, 345, 344, 343, 342, 341, 340, 339, 338, 337, 336, 335, 334, 333, 332, 331, 330, 329), (323, 102, 118, 328, 327, 326, 325, 324), (132, 166, 23, 146, 134, 168), (134, 146, 145, 171, 168), (166, 132, 168, 171, 145, 2, 125, 170, 187, 172, 131), (170, 125, 187), (129, 13, 23, 166, 167, 130, 164), (177, 130, 167), (167, 166, 131, 164, 130, 177), (31, 143, 157, 156, 144), (307, 41, 10, 124, 126, 316, 312, 315, 310), (56, 53, 128, 136), (316, 126, 128, 53, 41, 307, 306), (78, 135, 136, 82), (59, 63, 124, 129), (196, 190, 135, 78, 153, 197), (1, 3, 7, 5), (5, 7, 14, 11), (11, 14, 20, 17), (17, 20, 26, 22), (22, 26, 32, 27), (27, 32, 36, 33), (33, 36, 44, 39), (39, 44, 50, 46), (46, 50, 54, 51), (51, 54, 60, 57), (57, 60, 65, 62), (62, 65, 72, 69), (69, 72, 77, 75), (75, 77, 85, 81), (81, 85, 90, 86), (86, 90, 94, 92), (92, 94, 99, 97), (97, 99, 103, 101), (147, 148, 101, 103, 107, 151), (151, 107, 110, 149), (110, 155, 150, 149), (143, 142, 133, 157), (157, 133, 137, 156), (137, 139, 138, 146, 144, 156), (194, 155, 110, 107, 103, 99, 94, 90, 85, 77, 72, 65, 60, 54, 50, 44, 36, 32, 26, 20, 14, 7, 3, 141, 139, 137, 133, 142, 189, 204, 207, 206, 208, 210, 209, 225, 211, 213, 212, 217, 216, 214, 215, 227, 222, 223, 221, 224, 219, 220, 218, 226, 205, 201), (153, 154, 192, 203, 202, 198, 200, 199, 197), (138, 139, 141, 140), (140, 141, 3, 1), (145, 146, 138, 140, 1, 5, 11, 17, 22, 27, 33, 39, 46, 51, 57, 62, 69, 75, 81, 86, 92, 97, 101, 148, 8, 118, 102, 67, 125, 2), (210, 0, 4, 209), (209, 4, 6, 225), (225, 6, 9, 211), (211, 9, 12, 213), (12, 15, 212, 213), (15, 18, 217, 212), (18, 21, 216, 217), (21, 24, 214, 216), (24, 28, 215, 214), (28, 30, 227, 215), (30, 34, 222, 227), (34, 37, 223, 222), (37, 40, 221, 223), (40, 42, 224, 221), (42, 45, 219, 224), (45, 48, 220, 219), (48, 52, 218, 220), (52, 55, 226, 218), (55, 58, 205, 226), (58, 61, 201, 205), (201, 61, 64, 66, 195, 194), (66, 64, 68, 203, 192, 191), (203, 68, 71, 202), (202, 71, 74, 198), (198, 74, 76, 200), (200, 76, 80, 199), (199, 80, 83, 84, 196, 197), (84, 83, 87, 204, 189, 188), (204, 87, 89, 207), (207, 89, 93, 206), (84, 188, 190, 196), (195, 66, 191, 193), (206, 93, 96, 208), (208, 96, 0, 210), (83, 80, 76, 74, 71, 68, 64, 61, 232, 234, 229, 228, 230, 233, 235, 237, 242, 240, 238, 260, 245, 249, 247, 257, 251, 255, 253, 252, 254, 37, 34, 30, 28, 24, 21, 18, 15, 12, 287, 285, 286, 288, 283, 290, 279, 281, 277, 292, 271, 273, 269, 275, 264, 267, 262, 261, 263, 268, 266, 87), (61, 58, 55, 52, 48, 45, 42, 40, 37, 254, 256, 250, 258, 246, 248, 244, 259, 239, 241, 236, 243, 231, 232), (9, 6, 4, 0, 96, 93, 89, 87, 266, 265, 276, 270, 274, 272, 293, 278, 282, 280, 291, 284, 289, 287, 12), (295, 298, 299, 296, 297, 294), (303, 302, 300, 301), (299, 298, 302, 303), (301, 300, 304, 294, 297, 305), (307, 310, 311, 308, 309, 306), (314, 315, 312, 313), (311, 310, 315, 314), (312, 316, 306, 309, 317, 313), (319, 245, 260, 318), (320, 249, 245, 319), (321, 247, 249, 320), (322, 257, 247, 321), (251, 257, 322, 323), (255, 251, 323, 324), (253, 255, 324, 325), (252, 253, 325, 326), (254, 252, 326, 327), (256, 254, 327, 328), (250, 256, 328, 329), (258, 250, 329, 330), (246, 258, 330, 331), (248, 246, 331, 332), (244, 248, 332, 333), (259, 244, 333, 334), (239, 259, 334, 335), (241, 239, 335, 336), (236, 241, 336, 337), (243, 236, 337, 338), (339, 231, 243, 338), (340, 234, 232, 231, 339), (341, 229, 234, 340), (342, 228, 229, 341), (343, 230, 228, 342), (344, 233, 230, 343), (345, 235, 233, 344), (346, 237, 235, 345), (347, 242, 237, 346), (348, 240, 242, 347), (349, 238, 240, 348), (318, 260, 238, 349), (351, 278, 293, 350), (352, 282, 278, 351), (353, 280, 282, 352), (354, 291, 280, 353), (284, 291, 354, 355), (289, 284, 355, 356), (287, 289, 356, 357), (285, 287, 357, 358), (286, 285, 358, 359), (288, 286, 359, 360), (283, 288, 360, 361), (290, 283, 361, 362), (279, 290, 362, 363), (281, 279, 363, 364), (277, 281, 364, 365), (292, 277, 365, 366), (271, 292, 366, 367), (273, 271, 367, 368), (269, 273, 368, 369), (275, 269, 369, 370), (371, 264, 275, 370), (372, 267, 264, 371), (373, 262, 267, 372), (374, 261, 262, 373), (375, 263, 261, 374), (376, 268, 263, 375), (377, 265, 266, 268, 376), (378, 276, 265, 377), (379, 270, 276, 378), (380, 274, 270, 379), (381, 272, 274, 380), (350, 293, 272, 381)])
_uv = me_cube_004.uv_layers.new(name='UVMap')
_uv.uv.foreach_set('vector', [0.8083, 0.5433, 0.8083, 0.5625, 0.8083, 0.5625, 0.8083, 0.5609, 0.8083, 0.5609, 0.8083, 0.5364, 0.8083, 0.5364, 0.8083, 0.5, 0.8083, 0.5, 0.8083, 0.5348, 0.8083, 0.5192, 0.8083, 0.5391, 0.8083, 0.5589, 0.375, 0.9333, 0.625, 0.9333, 0.625, 1.0, 0.375, 1.0, 0.375, 0.1875, 0.625, 0.1875, 0.625, 0.25, 0.375, 0.25, 0.2691, 0.75, 0.1917, 0.75, 0.1917, 0.7276, 0.1998, 0.7315, 0.2374, 0.7434, 0.375, 0.75, 0.2691, 0.75, 0.2374, 0.7434, 0.1998, 0.7315, 0.1917, 0.7276, 0.1917, 0.7116, 0.375, 0.7116, 0.375, 0.3167, 0.625, 0.3167, 0.625, 0.3941, 0.375, 0.3941, 0.375, 0.25, 0.625, 0.25, 0.625, 0.3167, 0.375, 0.3167, 0.1917, 0.75, 0.125, 0.75, 0.125, 0.7116, 0.1606, 0.7116, 0.1682, 0.7169, 0.1917, 0.7276, 0.1917, 0.7276, 0.1682, 0.7169, 0.1606, 0.7116, 0.1623, 0.7116, 0.1917, 0.7116, 0.625, 0.9333, 0.375, 0.9333, 0.375, 0.8559, 0.625, 0.8559, 0.8083, 0.7276, 0.8083, 0.75, 0.7309, 0.75, 0.7626, 0.7434, 0.8002, 0.7315, 0.8083, 0.5, 0.8083, 0.5, 0.8083, 0.5625, 0.8083, 0.5625, 0.8083, 0.5433, 0.8083, 0.5371, 0.8083, 0.5348, 0.625, 1.0, 0.625, 0.9333, 0.625, 0.9333, 0.625, 1.0, 0.625, 0.3167, 0.625, 0.25, 0.625, 0.25, 0.625, 0.3167, 0.625, 0.02664, 0.625, 0.03843, 0.625, 0.03843, 0.625, 0.0, 0.625, 0.0, 0.625, 0.0214, 0.625, 0.01179, 0.625, 0.02402, 0.625, 0.03624, 0.8083, 0.7116, 0.875, 0.7116, 0.875, 0.75, 0.8083, 0.75, 0.625, 0.0214, 0.625, 0.0, 0.625, 0.0, 0.625, 0.03843, 0.625, 0.03843, 0.625, 0.02664, 0.625, 0.02278, 0.625, 0.3167, 0.625, 0.25, 0.625, 0.25, 0.625, 0.3167, 0.625, 1.0, 0.625, 0.9333, 0.625, 0.9333, 0.625, 1.0, 0.625, 0.1875, 0.625, 0.125, 0.625, 0.125, 0.625, 0.1875, 0.8083, 0.5625, 0.875, 0.5625, 0.875, 0.625, 0.8083, 0.625, 0.625, 0.1875, 0.625, 0.125, 0.625, 0.125, 0.625, 0.1875, 0.8083, 0.6731, 0.8083, 0.625, 0.8083, 0.625, 0.8083, 0.6731, 0.1342, 0.625, 0.125, 0.625, 0.125, 0.5625, 0.1606, 0.5625, 0.1485, 0.5845, 0.1445, 0.5918, 0.1485, 0.5845, 0.1606, 0.5625, 0.1917, 0.5625, 0.1917, 0.625, 0.1526, 0.625, 0.1589, 0.5943, 0.1526, 0.625, 0.1342, 0.625, 0.1445, 0.5918, 0.1485, 0.5845, 0.1589, 0.5943, 0.2369, 0.5779, 0.1917, 0.5625, 0.2471, 0.5625, 0.3407, 0.5721, 0.3504, 0.5625, 0.375, 0.5625, 0.375, 0.625, 0.3618, 0.6205, 0.3407, 0.6029, 0.3434, 0.5996, 0.3454, 0.5958, 0.3466, 0.5917, 0.347, 0.5875, 0.3466, 0.5833, 0.3454, 0.5792, 0.3434, 0.5754, 0.3618, 0.6205, 0.3627, 0.625, 0.2057, 0.625, 0.1917, 0.625, 0.1917, 0.5625, 0.2369, 0.5779, 0.2471, 0.5625, 0.3504, 0.5625, 0.3407, 0.5721, 0.3374, 0.5694, 0.3337, 0.5674, 0.3297, 0.5661, 0.3255, 0.5657, 0.3212, 0.5661, 0.3172, 0.5674, 0.3135, 0.5694, 0.3102, 0.5721, 0.3075, 0.5754, 0.3055, 0.5792, 0.3043, 0.5833, 0.3039, 0.5875, 0.3043, 0.5917, 0.3055, 0.5958, 0.3075, 0.5996, 0.3102, 0.6029, 0.3135, 0.6056, 0.3172, 0.6076, 0.3212, 0.6089, 0.3255, 0.6093, 0.3297, 0.6089, 0.3337, 0.6076, 0.3374, 0.6056, 0.3407, 0.6029, 0.3618, 0.6205, 0.375, 0.625, 0.3627, 0.625, 0.625, 0.1009, 0.625, 0.125, 0.375, 0.125, 0.375, 0.1009, 0.375, 0.07685, 0.625, 0.07685, 0.625, 0.1009, 0.375, 0.1009, 0.8083, 0.625, 0.8083, 0.625, 0.8083, 0.6731, 0.8083, 0.6731, 0.8083, 0.7068, 0.8083, 0.7068, 0.8083, 0.6731, 0.8083, 0.6731, 0.8083, 0.7116, 0.8083, 0.7116, 0.375, 0.03843, 0.625, 0.03843, 0.625, 0.07685, 0.375, 0.07685, 0.8083, 0.7116, 0.8083, 0.6731, 0.8083, 0.6731, 0.8083, 0.7116, 0.625, 0.125, 0.625, 0.07685, 0.625, 0.07685, 0.625, 0.125, 0.8083, 0.625, 0.875, 0.625, 0.875, 0.6731, 0.8083, 0.6731, 0.625, 0.125, 0.625, 0.1009, 0.625, 0.1009, 0.625, 0.07685, 0.625, 0.07685, 0.625, 0.125, 0.625, 0.125, 0.625, 0.1009, 0.625, 0.1009, 0.1342, 0.6731, 0.125, 0.6731, 0.125, 0.6491, 0.1299, 0.6679, 0.125, 0.625, 0.1342, 0.625, 0.1308, 0.6292, 0.1299, 0.6303, 0.125, 0.6491, 0.131, 0.6293, 0.1299, 0.6303, 0.1308, 0.6292, 0.1308, 0.6292, 0.1342, 0.625, 0.1526, 0.625, 0.1917, 0.625, 0.1917, 0.6731, 0.1342, 0.6731, 0.1299, 0.6679, 0.1605, 0.6507, 0.145, 0.6394, 0.1299, 0.6303, 0.131, 0.6293, 0.1605, 0.6507, 0.1299, 0.6679, 0.125, 0.6491, 0.1299, 0.6303, 0.145, 0.6394, 0.2013, 0.6275, 0.1917, 0.625, 0.2057, 0.625, 0.375, 0.6731, 0.1917, 0.6731, 0.1917, 0.625, 0.2013, 0.6275, 0.2057, 0.625, 0.3627, 0.625, 0.375, 0.625, 0.8083, 0.7272, 0.8083, 0.7234, 0.8083, 0.7116, 0.8083, 0.7116, 0.8083, 0.75, 0.8083, 0.75, 0.8083, 0.7286, 0.375, 0.0, 0.625, 0.0, 0.625, 0.03843, 0.375, 0.03843, 0.8083, 0.7286, 0.8083, 0.75, 0.8083, 0.75, 0.8083, 0.7276, 0.8083, 0.7276, 0.8083, 0.7125, 0.8083, 0.7125, 0.8083, 0.7116, 0.8083, 0.7116, 0.8083, 0.7234, 0.8083, 0.7138, 0.8083, 0.726, 0.8083, 0.7382, 0.625, 0.07685, 0.625, 0.03843, 0.625, 0.03843, 0.625, 0.07685, 0.8083, 0.6731, 0.875, 0.6731, 0.875, 0.7116, 0.8083, 0.7116, 0.625, 0.07685, 0.625, 0.03843, 0.625, 0.03843, 0.625, 0.07685, 0.1606, 0.7116, 0.125, 0.7116, 0.125, 0.6731, 0.1342, 0.6731, 0.138, 0.6806, 0.1445, 0.6935, 0.1917, 0.7116, 0.1623, 0.7116, 0.1651, 0.6963, 0.1917, 0.6894, 0.138, 0.6806, 0.1342, 0.6731, 0.1917, 0.6731, 0.1917, 0.6894, 0.1651, 0.6963, 0.1623, 0.7116, 0.1606, 0.7116, 0.1445, 0.6935, 0.1429, 0.6835, 0.1429, 0.6835, 0.1445, 0.6935, 0.138, 0.6806, 0.3454, 0.7013, 0.375, 0.7116, 0.1917, 0.7116, 0.1917, 0.6894, 0.1917, 0.6731, 0.375, 0.6731, 0.3434, 0.6888, 0.3407, 0.6867, 0.3374, 0.6851, 0.3337, 0.6838, 0.3297, 0.6831, 0.3255, 0.6828, 0.3212, 0.6831, 0.3172, 0.6838, 0.3135, 0.6851, 0.3102, 0.6867, 0.3075, 0.6888, 0.3055, 0.6911, 0.3043, 0.6936, 0.3039, 0.6962, 0.3043, 0.6988, 0.3055, 0.7013, 0.3075, 0.7036, 0.3102, 0.7057, 0.3135, 0.7073, 0.3172, 0.7086, 0.3212, 0.7093, 0.3255, 0.7096, 0.3297, 0.7093, 0.3337, 0.7086, 0.3374, 0.7073, 0.3407, 0.7057, 0.3434, 0.7036, 0.3434, 0.6888, 0.375, 0.6731, 0.375, 0.7116, 0.3454, 0.7013, 0.3466, 0.6988, 0.347, 0.6962, 0.3466, 0.6936, 0.3454, 0.6911, 0.1998, 0.5301, 0.1917, 0.5364, 0.1917, 0.5, 0.2691, 0.5, 0.2374, 0.5107, 0.2317, 0.5136, 0.2374, 0.5107, 0.2691, 0.5, 0.2967, 0.5, 0.281, 0.5305, 0.2317, 0.5136, 0.1917, 0.5364, 0.1998, 0.5301, 0.2317, 0.5136, 0.281, 0.5305, 0.2967, 0.5, 0.375, 0.5, 0.375, 0.5625, 0.3474, 0.5531, 0.3504, 0.5625, 0.2471, 0.5625, 0.1917, 0.5625, 0.3474, 0.5531, 0.375, 0.5625, 0.3504, 0.5625, 0.125, 0.5625, 0.125, 0.5, 0.1917, 0.5, 0.1917, 0.5364, 0.1761, 0.5479, 0.1682, 0.5538, 0.1606, 0.5625, 0.1781, 0.5498, 0.1682, 0.5538, 0.1761, 0.5479, 0.1761, 0.5479, 0.1917, 0.5364, 0.1917, 0.5625, 0.1606, 0.5625, 0.1682, 0.5538, 0.1781, 0.5498, 0.8083, 0.5, 0.8083, 0.5364, 0.8002, 0.5301, 0.7626, 0.5107, 0.7309, 0.5, 0.625, 0.2152, 0.625, 0.25, 0.625, 0.25, 0.625, 0.1875, 0.625, 0.1875, 0.625, 0.2067, 0.625, 0.1911, 0.625, 0.2109, 0.625, 0.2308, 0.8083, 0.5, 0.875, 0.5, 0.875, 0.5625, 0.8083, 0.5625, 0.625, 0.2067, 0.625, 0.1875, 0.625, 0.1875, 0.625, 0.25, 0.625, 0.25, 0.625, 0.2152, 0.625, 0.2129, 0.8083, 0.625, 0.8083, 0.5625, 0.8083, 0.5625, 0.8083, 0.625, 0.375, 0.125, 0.625, 0.125, 0.625, 0.1875, 0.375, 0.1875, 0.8083, 0.5703, 0.8083, 0.5625, 0.8083, 0.5625, 0.8083, 0.625, 0.8083, 0.625, 0.8083, 0.5703, 1.0, 0.5, 1.0, 1.0, 0.9688, 1.0, 0.9688, 0.5, 0.9688, 0.5, 0.9688, 1.0, 0.9375, 1.0, 0.9375, 0.5, 0.9375, 0.5, 0.9375, 1.0, 0.9062, 1.0, 0.9062, 0.5, 0.9062, 0.5, 0.9062, 1.0, 0.875, 1.0, 0.875, 0.5, 0.875, 0.5, 0.875, 1.0, 0.8438, 1.0, 0.8438, 0.5, 0.8438, 0.5, 0.8438, 1.0, 0.8125, 1.0, 0.8125, 0.5, 0.8125, 0.5, 0.8125, 1.0, 0.7812, 1.0, 0.7812, 0.5, 0.7812, 0.5, 0.7812, 1.0, 0.75, 1.0, 0.75, 0.5, 0.75, 0.5, 0.75, 1.0, 0.7188, 1.0, 0.7188, 0.5, 0.7188, 0.5, 0.7188, 1.0, 0.6875, 1.0, 0.6875, 0.5, 0.6875, 0.5, 0.6875, 1.0, 0.6562, 1.0, 0.6562, 0.5, 0.6562, 0.5, 0.6562, 1.0, 0.625, 1.0, 0.625, 0.5, 0.625, 0.5, 0.625, 1.0, 0.5938, 1.0, 0.5938, 0.5, 0.5938, 0.5, 0.5938, 1.0, 0.5625, 1.0, 0.5625, 0.5, 0.5625, 0.5, 0.5625, 1.0, 0.5312, 1.0, 0.5312, 0.5, 0.5312, 0.5, 0.5312, 1.0, 0.5, 1.0, 0.5, 0.5, 0.5, 0.5, 0.5, 1.0, 0.4688, 1.0, 0.4688, 0.5, 0.4688, 0.5, 0.4688, 1.0, 0.4375, 1.0, 0.4375, 0.5, 0.4294, 0.9, 0.4294, 0.5, 0.4375, 0.5, 0.4375, 1.0, 0.4062, 1.0, 0.4062, 0.9, 0.4062, 0.9, 0.4062, 1.0, 0.375, 1.0, 0.375, 0.9, 0.375, 1.0, 0.3667, 1.0, 0.3667, 0.9, 0.375, 0.9, 0.1333, 0.9, 0.1333, 1.0, 0.125, 1.0, 0.125, 0.9, 0.125, 0.9, 0.125, 1.0, 0.09375, 1.0, 0.09375, 0.9, 0.09375, 1.0, 0.0625, 1.0, 0.0625, 0.5, 0.07058, 0.5, 0.07058, 0.9, 0.09375, 0.9, 0.0724, 0.1276, 0.0724, 0.08991, 0.08029, 0.08029, 0.1167, 0.05045, 0.1582, 0.02827, 0.2032, 0.01461, 0.25, 0.01, 0.2968, 0.01461, 0.3418, 0.02827, 0.3833, 0.05045, 0.4197, 0.08029, 0.4496, 0.1167, 0.4717, 0.1582, 0.4854, 0.2032, 0.49, 0.25, 0.4854, 0.2968, 0.4717, 0.3418, 0.4496, 0.3833, 0.4197, 0.4197, 0.3833, 0.4496, 0.3418, 0.4717, 0.2968, 0.4854, 0.25, 0.49, 0.2032, 0.4854, 0.1582, 0.4717, 0.1167, 0.4496, 0.08029, 0.4197, 0.0724, 0.4101, 0.0724, 0.3724, 0.09726, 0.4027, 0.13, 0.4296, 0.1673, 0.4496, 0.2079, 0.4618, 0.25, 0.466, 0.2921, 0.4618, 0.3327, 0.4496, 0.37, 0.4296, 0.4027, 0.4027, 0.4296, 0.37, 0.4496, 0.3327, 0.4618, 0.2921, 0.466, 0.25, 0.4618, 0.2079, 0.4496, 0.1673, 0.4296, 0.13, 0.4027, 0.09726, 0.37, 0.0704, 0.3327, 0.05044, 0.2921, 0.03815, 0.25, 0.034, 0.2079, 0.03815, 0.1673, 0.05044, 0.13, 0.0704, 0.09726, 0.09726, 0.0244, 0.31, 0.0244, 0.19, 0.06638, 0.1375, 0.05044, 0.1673, 0.03815, 0.2079, 0.034, 0.25, 0.03815, 0.2921, 0.05044, 0.3327, 0.06638, 0.3625, 0.0625, 0.5, 0.0625, 1.0, 0.03125, 1.0, 0.03125, 0.5, 0.03125, 0.5, 0.03125, 1.0, 0.0, 1.0, 0.0, 0.5, 0.6742, 0.466, 0.6474, 0.466, 0.6582, 0.4717, 0.7032, 0.4854, 0.75, 0.49, 0.7968, 0.4854, 0.8418, 0.4717, 0.8833, 0.4496, 0.9197, 0.4197, 0.9496, 0.3833, 0.9717, 0.3418, 0.9854, 0.2968, 0.99, 0.25, 0.9854, 0.2032, 0.9717, 0.1582, 0.9496, 0.1167, 0.9197, 0.08029, 0.8833, 0.05045, 0.8418, 0.02827, 0.7968, 0.01461, 0.75, 0.01, 0.7032, 0.01461, 0.6582, 0.02827, 0.6474, 0.034, 0.75, 0.034, 0.75, 0.13, 0.75, 0.19, 0.75, 0.31, 0.75, 0.37, 0.75, 0.466, 1.0, 0.6875, 1.0, 0.5, 0.9688, 0.5, 0.9688, 0.6875, 0.9688, 0.6875, 0.9688, 0.5, 0.9375, 0.5, 0.9375, 0.6875, 0.9375, 0.6875, 0.9375, 0.5, 0.9062, 0.5, 0.9062, 0.6875, 0.9062, 0.6875, 0.9062, 0.5, 0.875, 0.5, 0.875, 0.6875, 0.875, 0.5, 0.8438, 0.5, 0.8438, 0.6875, 0.875, 0.6875, 0.8438, 0.5, 0.8125, 0.5, 0.8125, 0.6875, 0.8438, 0.6875, 0.8125, 0.5, 0.7812, 0.5, 0.7812, 0.6875, 0.8125, 0.6875, 0.7812, 0.5, 0.75, 0.5, 0.75, 0.6875, 0.7812, 0.6875, 0.75, 0.5, 0.7188, 0.5, 0.7188, 0.6875, 0.75, 0.6875, 0.7188, 0.5, 0.6875, 0.5, 0.6875, 0.6875, 0.7188, 0.6875, 0.6875, 0.5, 0.6562, 0.5, 0.6562, 0.6875, 0.6875, 0.6875, 0.6562, 0.5, 0.625, 0.5, 0.625, 0.6875, 0.6562, 0.6875, 0.625, 0.5, 0.5938, 0.5, 0.5938, 0.6875, 0.625, 0.6875, 0.5938, 0.5, 0.5625, 0.5, 0.5625, 0.6875, 0.5938, 0.6875, 0.5625, 0.5, 0.5312, 0.5, 0.5312, 0.6875, 0.5625, 0.6875, 0.5312, 0.5, 0.5, 0.5, 0.5, 0.6875, 0.5312, 0.6875, 0.5, 0.5, 0.4688, 0.5, 0.4688, 0.6875, 0.5, 0.6875, 0.4688, 0.5, 0.4375, 0.5, 0.4375, 0.6875, 0.4688, 0.6875, 0.4375, 0.5, 0.4062, 0.5, 0.4062, 0.6875, 0.4375, 0.6875, 0.4062, 0.5, 0.375, 0.5, 0.375, 0.6875, 0.4062, 0.6875, 0.375, 0.6875, 0.375, 0.5, 0.3438, 0.5, 0.3438, 1.0, 0.3461, 1.0, 0.3461, 0.6875, 0.3438, 1.0, 0.3438, 0.5, 0.3125, 0.5, 0.3125, 0.6875, 0.3374, 0.6875, 0.3374, 1.0, 0.3125, 0.6875, 0.3125, 0.5, 0.2812, 0.5, 0.2812, 0.6875, 0.2812, 0.6875, 0.2812, 0.5, 0.25, 0.5, 0.25, 0.6875, 0.25, 0.6875, 0.25, 0.5, 0.2188, 0.5, 0.2188, 0.6875, 0.2188, 0.6875, 0.2188, 0.5, 0.1875, 0.5, 0.1875, 0.6875, 0.1875, 0.6875, 0.1875, 0.5, 0.1562, 0.5, 0.1562, 1.0, 0.1626, 1.0, 0.1626, 0.6875, 0.1562, 1.0, 0.1562, 0.5, 0.125, 0.5, 0.125, 0.6875, 0.1539, 0.6875, 0.1539, 1.0, 0.125, 0.6875, 0.125, 0.5, 0.09375, 0.5, 0.09375, 0.6875, 0.09375, 0.6875, 0.09375, 0.5, 0.0625, 0.5, 0.0625, 0.6875, 0.05045, 0.3833, 0.05267, 0.386, 0.05267, 0.3833, 0.04597, 0.375, 0.05267, 0.114, 0.05045, 0.1167, 0.04597, 0.125, 0.05267, 0.1167, 0.0625, 0.6875, 0.0625, 0.5, 0.03125, 0.5, 0.03125, 0.6875, 0.03125, 0.6875, 0.03125, 0.5, 0.0, 0.5, 0.0, 0.6875, 0.5504, 0.3833, 0.5283, 0.3418, 0.5146, 0.2968, 0.51, 0.25, 0.5146, 0.2032, 0.5283, 0.1582, 0.5504, 0.1167, 0.5803, 0.08029, 0.6759, 0.1331, 0.6752, 0.1344, 0.6739, 0.1388, 0.6734, 0.1433, 0.6739, 0.1479, 0.6752, 0.1522, 0.6774, 0.1562, 0.6802, 0.1598, 0.6838, 0.1627, 0.6878, 0.1648, 0.6921, 0.1661, 0.6967, 0.1666, 0.7012, 0.1661, 0.7056, 0.1648, 0.7096, 0.1627, 0.7131, 0.1598, 0.716, 0.1562, 0.7181, 0.1522, 0.7195, 0.1479, 0.7199, 0.1433, 0.7195, 0.1388, 0.9197, 0.08029, 0.9496, 0.1167, 0.9717, 0.1582, 0.9854, 0.2032, 0.99, 0.25, 0.9854, 0.2968, 0.9717, 0.3418, 0.9496, 0.3833, 0.9197, 0.4197, 0.7195, 0.3612, 0.7199, 0.3567, 0.7195, 0.3521, 0.7181, 0.3478, 0.716, 0.3438, 0.7131, 0.3402, 0.7096, 0.3373, 0.7056, 0.3352, 0.7012, 0.3339, 0.6967, 0.3334, 0.6921, 0.3339, 0.6878, 0.3352, 0.6838, 0.3373, 0.6802, 0.3402, 0.6774, 0.3438, 0.6752, 0.3478, 0.6739, 0.3521, 0.6734, 0.3567, 0.6739, 0.3612, 0.6752, 0.3656, 0.6766, 0.3683, 0.5803, 0.4197, 0.5803, 0.08029, 0.6167, 0.05045, 0.6582, 0.02827, 0.7032, 0.01461, 0.75, 0.01, 0.7968, 0.01461, 0.8418, 0.02827, 0.8833, 0.05045, 0.9197, 0.08029, 0.7195, 0.1388, 0.7181, 0.1344, 0.716, 0.1304, 0.7131, 0.1269, 0.7096, 0.124, 0.7056, 0.1219, 0.7012, 0.1205, 0.6967, 0.1201, 0.6921, 0.1205, 0.6878, 0.1219, 0.6838, 0.124, 0.6802, 0.1269, 0.6773, 0.1304, 0.6759, 0.1331, 0.8833, 0.4496, 0.8418, 0.4717, 0.7968, 0.4854, 0.75, 0.49, 0.7032, 0.4854, 0.6582, 0.4717, 0.6167, 0.4496, 0.5803, 0.4197, 0.6766, 0.3683, 0.6773, 0.3696, 0.6802, 0.3731, 0.6838, 0.376, 0.6878, 0.3781, 0.6921, 0.3795, 0.6967, 0.3799, 0.7012, 0.3795, 0.7056, 0.3781, 0.7096, 0.376, 0.7131, 0.3731, 0.716, 0.3696, 0.7181, 0.3656, 0.7195, 0.3612, 0.9197, 0.4197, 0.5714, 0.3438, 0.375, 0.3437, 0.375, 0.425, 0.5714, 0.425, 0.625, 0.425, 0.625, 0.3438, 0.375, 0.825, 0.375, 0.9062, 0.625, 0.9062, 0.625, 0.825, 0.3, 0.5, 0.2187, 0.5, 0.2187, 0.75, 0.3, 0.75, 0.7, 0.75, 0.7812, 0.75, 0.7812, 0.5536, 0.7813, 0.5, 0.7, 0.5, 0.7, 0.5536, 0.5714, 0.3438, 0.375, 0.3437, 0.375, 0.425, 0.5714, 0.425, 0.625, 0.425, 0.625, 0.3438, 0.375, 0.825, 0.375, 0.9062, 0.625, 0.9062, 0.625, 0.825, 0.3, 0.5, 0.2187, 0.5, 0.2187, 0.75, 0.3, 0.75, 0.7812, 0.75, 0.7813, 0.5536, 0.7813, 0.5, 0.7, 0.5, 0.7, 0.5536, 0.7, 0.75, 0.9688, 0.75, 0.9688, 0.8361, 1.0, 0.8361, 1.0, 0.75, 0.9375, 0.75, 0.9375, 0.8361, 0.9688, 0.8361, 0.9688, 0.75, 0.9062, 0.75, 0.9062, 0.8361, 0.9375, 0.8361, 0.9375, 0.75, 0.875, 0.75, 0.875, 0.8361, 0.9062, 0.8361, 0.9062, 0.75, 0.8438, 0.8361, 0.875, 0.8361, 0.875, 0.75, 0.8438, 0.75, 0.8125, 0.8361, 0.8438, 0.8361, 0.8438, 0.75, 0.8125, 0.75, 0.7812, 0.8361, 0.8125, 0.8361, 0.8125, 0.75, 0.7812, 0.75, 0.75, 0.8361, 0.7812, 0.8361, 0.7812, 0.75, 0.75, 0.75, 0.7188, 0.8361, 0.75, 0.8361, 0.75, 0.75, 0.7188, 0.75, 0.6875, 0.8361, 0.7188, 0.8361, 0.7188, 0.75, 0.6875, 0.75, 0.6562, 0.8361, 0.6875, 0.8361, 0.6875, 0.75, 0.6562, 0.75, 0.625, 0.8361, 0.6562, 0.8361, 0.6562, 0.75, 0.625, 0.75, 0.5938, 0.8361, 0.625, 0.8361, 0.625, 0.75, 0.5938, 0.75, 0.5625, 0.8361, 0.5938, 0.8361, 0.5938, 0.75, 0.5625, 0.75, 0.5312, 0.8361, 0.5625, 0.8361, 0.5625, 0.75, 0.5312, 0.75, 0.5, 0.8361, 0.5312, 0.8361, 0.5312, 0.75, 0.5, 0.75, 0.4688, 0.8361, 0.5, 0.8361, 0.5, 0.75, 0.4688, 0.75, 0.4375, 0.8361, 0.4688, 0.8361, 0.4688, 0.75, 0.4375, 0.75, 0.4062, 0.8361, 0.4375, 0.8361, 0.4375, 0.75, 0.4062, 0.75, 0.375, 0.8361, 0.4062, 0.8361, 0.4062, 0.75, 0.375, 0.75, 0.3438, 0.75, 0.3438, 0.8361, 0.375, 0.8361, 0.375, 0.75, 0.3125, 0.75, 0.3125, 0.8361, 0.3227, 0.8361, 0.3438, 0.8361, 0.3438, 0.75, 0.2812, 0.75, 0.2812, 0.8361, 0.3125, 0.8361, 0.3125, 0.75, 0.25, 0.75, 0.25, 0.8361, 0.2812, 0.8361, 0.2812, 0.75, 0.2188, 0.75, 0.2188, 0.8361, 0.25, 0.8361, 0.25, 0.75, 0.1875, 0.75, 0.1875, 0.8361, 0.2188, 0.8361, 0.2188, 0.75, 0.1562, 0.75, 0.1562, 0.8361, 0.1875, 0.8361, 0.1875, 0.75, 0.125, 0.75, 0.125, 0.8361, 0.1562, 0.8361, 0.1562, 0.75, 0.09375, 0.75, 0.09375, 0.8361, 0.125, 0.8361, 0.125, 0.75, 0.0625, 0.75, 0.0625, 0.8361, 0.09375, 0.8361, 0.09375, 0.75, 0.03125, 0.75, 0.03125, 0.8361, 0.0625, 0.8361, 0.0625, 0.75, 0.0, 0.75, 0.0, 0.8361, 0.03125, 0.8361, 0.03125, 0.75, 0.9688, 0.75, 0.9688, 0.8361, 1.0, 0.8361, 1.0, 0.75, 0.9375, 0.75, 0.9375, 0.8361, 0.9688, 0.8361, 0.9688, 0.75, 0.9062, 0.75, 0.9062, 0.8361, 0.9375, 0.8361, 0.9375, 0.75, 0.875, 0.75, 0.875, 0.8361, 0.9062, 0.8361, 0.9062, 0.75, 0.8438, 0.8361, 0.875, 0.8361, 0.875, 0.75, 0.8438, 0.75, 0.8125, 0.8361, 0.8438, 0.8361, 0.8438, 0.75, 0.8125, 0.75, 0.7812, 0.8361, 0.8125, 0.8361, 0.8125, 0.75, 0.7812, 0.75, 0.75, 0.8361, 0.7812, 0.8361, 0.7812, 0.75, 0.75, 0.75, 0.7188, 0.8361, 0.75, 0.8361, 0.75, 0.75, 0.7188, 0.75, 0.6875, 0.8361, 0.7188, 0.8361, 0.7188, 0.75, 0.6875, 0.75, 0.6562, 0.8361, 0.6875, 0.8361, 0.6875, 0.75, 0.6562, 0.75, 0.625, 0.8361, 0.6562, 0.8361, 0.6562, 0.75, 0.625, 0.75, 0.5938, 0.8361, 0.625, 0.8361, 0.625, 0.75, 0.5938, 0.75, 0.5625, 0.8361, 0.5938, 0.8361, 0.5938, 0.75, 0.5625, 0.75, 0.5312, 0.8361, 0.5625, 0.8361, 0.5625, 0.75, 0.5312, 0.75, 0.5, 0.8361, 0.5312, 0.8361, 0.5312, 0.75, 0.5, 0.75, 0.4688, 0.8361, 0.5, 0.8361, 0.5, 0.75, 0.4688, 0.75, 0.4375, 0.8361, 0.4688, 0.8361, 0.4688, 0.75, 0.4375, 0.75, 0.4062, 0.8361, 0.4375, 0.8361, 0.4375, 0.75, 0.4062, 0.75, 0.375, 0.8361, 0.4062, 0.8361, 0.4062, 0.75, 0.375, 0.75, 0.3438, 0.75, 0.3438, 0.8361, 0.375, 0.8361, 0.375, 0.75, 0.3125, 0.75, 0.3125, 0.8361, 0.3438, 0.8361, 0.3438, 0.75, 0.2812, 0.75, 0.2812, 0.8361, 0.3125, 0.8361, 0.3125, 0.75, 0.25, 0.75, 0.25, 0.8361, 0.2812, 0.8361, 0.2812, 0.75, 0.2188, 0.75, 0.2188, 0.8361, 0.25, 0.8361, 0.25, 0.75, 0.1875, 0.75, 0.1875, 0.8361, 0.2188, 0.8361, 0.2188, 0.75, 0.1562, 0.75, 0.1562, 0.8361, 0.1665, 0.8361, 0.1875, 0.8361, 0.1875, 0.75, 0.125, 0.75, 0.125, 0.8361, 0.1562, 0.8361, 0.1562, 0.75, 0.09375, 0.75, 0.09375, 0.8361, 0.125, 0.8361, 0.125, 0.75, 0.0625, 0.75, 0.0625, 0.8361, 0.09375, 0.8361, 0.09375, 0.75, 0.03125, 0.75, 0.03125, 0.8361, 0.0625, 0.8361, 0.0625, 0.75, 0.0, 0.75, 0.0, 0.8361, 0.03125, 0.8361, 0.03125, 0.75])
me_cube_004.materials.append(mat_material)
me_cube_004.use_mirror_vertex_groups = False
me_cube_004.update()
me_cube_001 = bpy.data.meshes.new('Cube.001')
me_cube_001.from_pydata([(-0.4, -5.96e-09, -0.1273), (-0.4, -0.1273, -5.96e-09), (-0.4, 0.1273, -5.96e-09), (-0.4, -5.96e-09, 0.1273), (0.4, -5.96e-09, -0.1273), (0.4, -0.1273, -5.96e-09), (0.4, 0.1273, -5.96e-09), (0.4, -5.96e-09, 0.1273)], [], [(0, 1, 3, 2), (2, 3, 7, 6), (6, 7, 5, 4), (4, 5, 1, 0), (2, 6, 4, 0), (7, 3, 1, 5)])
_uv = me_cube_001.uv_layers.new(name='UVMap')
_uv.uv.foreach_set('vector', [0.375, 0.0, 0.625, 0.0, 0.625, 0.25, 0.375, 0.25, 0.375, 0.25, 0.625, 0.25, 0.625, 0.5, 0.375, 0.5, 0.375, 0.5, 0.625, 0.5, 0.625, 0.75, 0.375, 0.75, 0.375, 0.75, 0.625, 0.75, 0.625, 1.0, 0.375, 1.0, 0.125, 0.5, 0.375, 0.5, 0.375, 0.75, 0.125, 0.75, 0.625, 0.5, 0.875, 0.5, 0.875, 0.75, 0.625, 0.75])
me_cube_001.update()
me_cylinder_004 = bpy.data.meshes.new('Cylinder.004')
me_cylinder_004.from_pydata([(-4.536e-08, 0.4356, -1.452), (-4.536e-08, 0.4356, 1.452), (0.08498, 0.4272, -1.452), (0.08498, 0.4272, 1.452), (0.1667, 0.4024, -1.452), (0.1667, 0.4024, 1.452), (0.242, 0.3622, -1.452), (0.242, 0.3622, 1.452), (0.308, 0.308, -1.452), (0.308, 0.308, 1.452), (0.3622, 0.242, -1.452), (0.3622, 0.242, 1.452), (0.4024, 0.1667, -1.452), (0.4024, 0.1667, 1.452), (0.4272, 0.08498, -1.452), (0.4272, 0.08498, 1.452), (0.4356, -1.345e-07, -1.452), (0.4356, -1.345e-07, 1.452), (0.4272, -0.08498, -1.452), (0.4272, -0.08498, 1.452), (0.4024, -0.1667, -1.452), (0.4024, -0.1667, 1.452), (0.3622, -0.242, -1.452), (0.3622, -0.242, 1.452), (0.308, -0.308, -1.452), (0.308, -0.308, 1.452), (0.242, -0.3622, -1.452), (0.242, -0.3622, 1.452), (0.1667, -0.4024, -1.452), (0.1667, -0.4024, 1.452), (0.08498, -0.4272, -1.452), (0.08498, -0.4272, 1.452), (-4.536e-08, -0.4356, -1.452), (-4.536e-08, -0.4356, 1.452), (-0.08498, -0.4272, -1.452), (-0.08498, -0.4272, 1.452), (-0.1667, -0.4024, -1.452), (-0.1667, -0.4024, 1.452), (-0.242, -0.3622, -1.452), (-0.242, -0.3622, 1.452), (-0.308, -0.308, -1.452), (-0.308, -0.308, 1.452), (-0.3622, -0.242, -1.452), (-0.3622, -0.242, 1.452), (-0.4024, -0.1667, -1.452), (-0.4024, -0.1667, 1.452), (-0.4272, -0.08498, -1.452), (-0.4272, -0.08498, 1.452), (-0.4356, -1.345e-07, -1.452), (-0.4356, -1.345e-07, 1.452), (-0.4272, 0.08498, -1.452), (-0.4272, 0.08498, 1.452), (-0.4024, 0.1667, -1.452), (-0.4024, 0.1667, 1.452), (-0.3622, 0.242, -1.452), (-0.3622, 0.242, 1.452), (-0.308, 0.308, -1.452), (-0.308, 0.308, 1.452), (-0.242, 0.3622, -1.452), (-0.242, 0.3622, 1.452), (-0.1667, 0.4024, -1.452), (-0.1667, 0.4024, 1.452), (-0.08498, 0.4272, -1.452), (-0.08498, 0.4272, 1.452)], [], [(0, 1, 3, 2), (2, 3, 5, 4), (4, 5, 7, 6), (6, 7, 9, 8), (8, 9, 11, 10), (10, 11, 13, 12), (12, 13, 15, 14), (14, 15, 17, 16), (16, 17, 19, 18), (18, 19, 21, 20), (20, 21, 23, 22), (22, 23, 25, 24), (24, 25, 27, 26), (26, 27, 29, 28), (28, 29, 31, 30), (30, 31, 33, 32), (32, 33, 35, 34), (34, 35, 37, 36), (36, 37, 39, 38), (38, 39, 41, 40), (40, 41, 43, 42), (42, 43, 45, 44), (44, 45, 47, 46), (46, 47, 49, 48), (48, 49, 51, 50), (50, 51, 53, 52), (52, 53, 55, 54), (54, 55, 57, 56), (56, 57, 59, 58), (58, 59, 61, 60), (3, 1, 63, 61, 59, 57, 55, 53, 51, 49, 47, 45, 43, 41, 39, 37, 35, 33, 31, 29, 27, 25, 23, 21, 19, 17, 15, 13, 11, 9, 7, 5), (60, 61, 63, 62), (62, 63, 1, 0), (0, 2, 4, 6, 8, 10, 12, 14, 16, 18, 20, 22, 24, 26, 28, 30, 32, 34, 36, 38, 40, 42, 44, 46, 48, 50, 52, 54, 56, 58, 60, 62)])
_uv = me_cylinder_004.uv_layers.new(name='UVMap')
_uv.uv.foreach_set('vector', [1.0, 0.5, 1.0, 1.0, 0.9688, 1.0, 0.9688, 0.5, 0.9688, 0.5, 0.9688, 1.0, 0.9375, 1.0, 0.9375, 0.5, 0.9375, 0.5, 0.9375, 1.0, 0.9062, 1.0, 0.9062, 0.5, 0.9062, 0.5, 0.9062, 1.0, 0.875, 1.0, 0.875, 0.5, 0.875, 0.5, 0.875, 1.0, 0.8438, 1.0, 0.8438, 0.5, 0.8438, 0.5, 0.8438, 1.0, 0.8125, 1.0, 0.8125, 0.5, 0.8125, 0.5, 0.8125, 1.0, 0.7812, 1.0, 0.7812, 0.5, 0.7812, 0.5, 0.7812, 1.0, 0.75, 1.0, 0.75, 0.5, 0.75, 0.5, 0.75, 1.0, 0.7188, 1.0, 0.7188, 0.5, 0.7188, 0.5, 0.7188, 1.0, 0.6875, 1.0, 0.6875, 0.5, 0.6875, 0.5, 0.6875, 1.0, 0.6562, 1.0, 0.6562, 0.5, 0.6562, 0.5, 0.6562, 1.0, 0.625, 1.0, 0.625, 0.5, 0.625, 0.5, 0.625, 1.0, 0.5938, 1.0, 0.5938, 0.5, 0.5938, 0.5, 0.5938, 1.0, 0.5625, 1.0, 0.5625, 0.5, 0.5625, 0.5, 0.5625, 1.0, 0.5312, 1.0, 0.5312, 0.5, 0.5312, 0.5, 0.5312, 1.0, 0.5, 1.0, 0.5, 0.5, 0.5, 0.5, 0.5, 1.0, 0.4688, 1.0, 0.4688, 0.5, 0.4688, 0.5, 0.4688, 1.0, 0.4375, 1.0, 0.4375, 0.5, 0.4375, 0.5, 0.4375, 1.0, 0.4062, 1.0, 0.4062, 0.5, 0.4062, 0.5, 0.4062, 1.0, 0.375, 1.0, 0.375, 0.5, 0.375, 0.5, 0.375, 1.0, 0.3438, 1.0, 0.3438, 0.5, 0.3438, 0.5, 0.3438, 1.0, 0.3125, 1.0, 0.3125, 0.5, 0.3125, 0.5, 0.3125, 1.0, 0.2812, 1.0, 0.2812, 0.5, 0.2812, 0.5, 0.2812, 1.0, 0.25, 1.0, 0.25, 0.5, 0.25, 0.5, 0.25, 1.0, 0.2188, 1.0, 0.2188, 0.5, 0.2188, 0.5, 0.2188, 1.0, 0.1875, 1.0, 0.1875, 0.5, 0.1875, 0.5, 0.1875, 1.0, 0.1562, 1.0, 0.1562, 0.5, 0.1562, 0.5, 0.1562, 1.0, 0.125, 1.0, 0.125, 0.5, 0.125, 0.5, 0.125, 1.0, 0.09375, 1.0, 0.09375, 0.5, 0.09375, 0.5, 0.09375, 1.0, 0.0625, 1.0, 0.0625, 0.5, 0.2968, 0.4854, 0.25, 0.49, 0.2032, 0.4854, 0.1582, 0.4717, 0.1167, 0.4496, 0.08029, 0.4197, 0.05045, 0.3833, 0.02827, 0.3418, 0.01461, 0.2968, 0.01, 0.25, 0.01461, 0.2032, 0.02827, 0.1582, 0.05045, 0.1167, 0.08029, 0.08029, 0.1167, 0.05045, 0.1582, 0.02827, 0.2032, 0.01461, 0.25, 0.01, 0.2968, 0.01461, 0.3418, 0.02827, 0.3833, 0.05045, 0.4197, 0.08029, 0.4496, 0.1167, 0.4717, 0.1582, 0.4854, 0.2032, 0.49, 0.25, 0.4854, 0.2968, 0.4717, 0.3418, 0.4496, 0.3833, 0.4197, 0.4197, 0.3833, 0.4496, 0.3418, 0.4717, 0.0625, 0.5, 0.0625, 1.0, 0.03125, 1.0, 0.03125, 0.5, 0.03125, 0.5, 0.03125, 1.0, 0.0, 1.0, 0.0, 0.5, 0.75, 0.49, 0.7968, 0.4854, 0.8418, 0.4717, 0.8833, 0.4496, 0.9197, 0.4197, 0.9496, 0.3833, 0.9717, 0.3418, 0.9854, 0.2968, 0.99, 0.25, 0.9854, 0.2032, 0.9717, 0.1582, 0.9496, 0.1167, 0.9197, 0.08029, 0.8833, 0.05045, 0.8418, 0.02827, 0.7968, 0.01461, 0.75, 0.01, 0.7032, 0.01461, 0.6582, 0.02827, 0.6167, 0.05045, 0.5803, 0.08029, 0.5504, 0.1167, 0.5283, 0.1582, 0.5146, 0.2032, 0.51, 0.25, 0.5146, 0.2968, 0.5283, 0.3418, 0.5504, 0.3833, 0.5803, 0.4197, 0.6167, 0.4496, 0.6582, 0.4717, 0.7032, 0.4854])
me_cylinder_004.update()

# ---- objects
ob_base = bpy.data.objects.new('BASE', me_cube)
ob_void = bpy.data.objects.new('void', me_cylinder)
ob_inset_holder = bpy.data.objects.new('inset_holder', me_cylinder_001)
ob_base_compiled = bpy.data.objects.new('BASE_COMPILED', me_cube_004)
ob_screw_hold_top = bpy.data.objects.new('screw_hold_top', me_cube_001)
ob_screw_hold_top_001 = bpy.data.objects.new('screw_hold_top.001', me_cube_001)
ob_bold_bot = bpy.data.objects.new('bold_bot', me_cylinder_004)
ob_bold_bot_001 = bpy.data.objects.new('bold_bot.001', me_cylinder_004)

# ---- transforms, parenting, visibility, modifiers, constraints
ob_base.location = (0.0, 0.0, 0.0)
ob_base.lock_rotations_4d = False
ob_base.empty_display_type = 'ARROWS'
ob_base.lineart.crease_threshold = 0.0
_m = ob_base.modifiers.new('Boolean.001', 'BOOLEAN')
_m.object = ob_inset_holder
_m.operation = 'UNION'
_m = ob_base.modifiers.new('Boolean', 'BOOLEAN')
_m.object = ob_void
_m = ob_base.modifiers.new('Boolean.002', 'BOOLEAN')
_m.collection = col_screws_collection
_m.operand_type = 'COLLECTION'
ob_void.location = (0.0, 0.0, 0.3)
ob_void.scale = (0.9, 0.9, 0.2)
ob_inset_holder.location = (0.0, 0.0, 0.0)
ob_base_compiled.location = (0.0, 0.0, 0.0)
ob_base_compiled.lock_rotations_4d = False
ob_base_compiled.empty_display_type = 'ARROWS'
ob_base_compiled.lineart.crease_threshold = 0.0
ob_screw_hold_top.location = (-0.9, -0.65, 0.6)
ob_screw_hold_top_001.location = (-0.9, 0.65, 0.6)
ob_bold_bot.location = (-0.2, -0.4, 0.0)
ob_bold_bot.scale = (0.2, 0.2, 0.2)
ob_bold_bot_001.location = (-0.2, 0.4, 0.0)
ob_bold_bot_001.scale = (0.2, 0.2, 0.2)

# ---- collection membership
col_collection.objects.link(ob_base)
col_collection.objects.link(ob_void)
col_collection.objects.link(ob_inset_holder)
col_collection.objects.link(ob_base_compiled)
col_screws_collection.objects.link(ob_screw_hold_top)
col_screws_collection.objects.link(ob_screw_hold_top_001)
col_screws_collection.objects.link(ob_bold_bot)
col_screws_collection.objects.link(ob_bold_bot_001)

# ---- scene / render settings (as saved in the file)
scene.frame_start = 1; scene.frame_end = 250; scene.frame_set(1)
scene.render.engine = 'BLENDER_EEVEE_NEXT'
scene.cycles.sampling_pattern = 'TABULATED_SOBOL'
scene.eevee.ray_tracing_options.trace_max_roughness = 0.0
bpy.context.view_layer.update()

# ---- added for rendering (the .blend has no active camera and no usable light): camera, sun
cam_auto = bpy.data.cameras.new('AutoCamera')
cam_auto.lens = 50.0
cam_auto.sensor_width = 36.0
cam_auto.clip_end = 1000.0
ob_auto_camera = bpy.data.objects.new('AutoCamera', cam_auto)
scene.collection.objects.link(ob_auto_camera)
ob_auto_camera.location = (2.89462, -3.65354, 2.7655)
ob_auto_camera.rotation_euler = (1.09748, -7.21219e-08, 0.694738)
scene.camera = ob_auto_camera
light_auto_sun = bpy.data.lights.new('AutoSun', 'SUN')
light_auto_sun.energy = 3.0
light_auto_sun.angle = 0.0523599
ob_auto_sun = bpy.data.objects.new('AutoSun', light_auto_sun)
scene.collection.objects.link(ob_auto_sun)
ob_auto_sun.rotation_euler = (0.872665, 0.174533, 0.523599)
bpy.context.view_layer.update()
